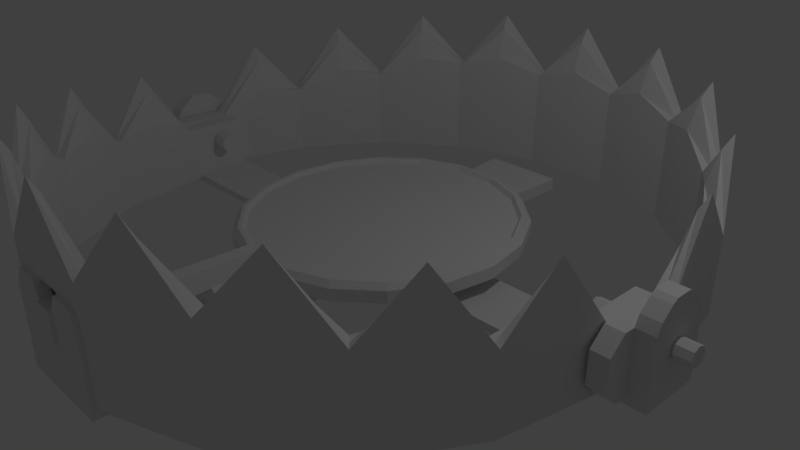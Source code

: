 # Source: Trap_blend.blend  (saved by Blender 2.77.0; exported with 4.5.12 LTS)
import bpy
from mathutils import Matrix  # noqa: F401  (used for matrix-valued properties, if any)

bpy.ops.wm.read_factory_settings(use_empty=True)
scene = bpy.context.scene
scene.name = 'Scene'

# ---- collections
col_collection_1 = bpy.data.collections.new('Collection 1'); scene.collection.children.link(col_collection_1)

# ---- materials (node trees are filled in below, after node groups)
mat_0 = bpy.data.materials.new('________0')
mat_0.alpha_threshold = 0.0
mat_0.use_transparent_shadow = False
mat_0.roughness = 0.5

# ---- material node trees

# ---- world
world_world = bpy.data.worlds.new('World'); scene.world = world_world
world_world.color = (0.05088, 0.05088, 0.05088)
world_world.use_sun_shadow = False
world_world.sun_shadow_jitter_overblur = 0.0
world_world.cycles.sampling_method = 'MANUAL'

# ---- cameras
cam_camera = bpy.data.cameras.new('Camera')
cam_camera.clip_end = 100.0
cam_camera.lens = 35.0
cam_camera.sensor_width = 32.0
cam_camera.sensor_height = 18.0
cam_camera.ortho_scale = 7.314
cam_camera.dof.focus_distance = 0.0
cam_camera.dof.aperture_fstop = 128.0

# ---- lights
light_lamp = bpy.data.lights.new('Lamp', 'POINT')
light_lamp.transmission_factor = 0.0
light_lamp.cutoff_distance = 30.0
light_lamp.energy = 100.0
light_lamp.shadow_buffer_clip_start = 1.001
light_lamp.shadow_soft_size = 0.1
light_lamp.shadow_maximum_resolution = 0.006
light_lamp.use_absolute_resolution = True

# ---- meshes
me_trap_half = bpy.data.meshes.new('Trap Half')
me_trap_half.from_pydata([(3.884, 0.8773, -0.3218), (3.767, 1.579, -1.011), (3.655, 1.155, -0.9764), (3.769, 0.8773, -0.3218), (3.65, 1.031, -1.657), (3.542, 1.032, -1.617), (3.879, 1.779, -1.038), (3.759, 1.029, -1.696), (4.0, 0.8773, -0.3218), (4.0, 0.09467, -0.2945), (3.759, 0.04693, -1.662), (3.313, 1.736, -2.266), (3.214, 1.312, -2.194), (2.976, 1.19, -2.831), (2.887, 1.193, -2.757), (3.411, 1.934, -2.329), (3.064, 1.187, -2.905), (3.542, 0.04969, -1.583), (3.769, 0.09467, -0.2945), (2.459, 1.9, -3.29), (2.386, 1.478, -3.188), (1.942, 1.36, -3.705), (1.884, 1.363, -3.605), (2.532, 2.097, -3.384), (2.0, 1.356, -3.805), (3.064, 0.004943, -2.864), (1.308, 1.977, -3.957), (1.269, 1.555, -3.835), (0.6745, 1.343, -4.166), (0.6545, 1.347, -4.052), (1.347, 2.173, -4.071), (0.6946, 1.339, -4.28), (2.887, 0.01013, -2.716), (0.0, 1.969, -4.188), (0.0, 1.547, -4.059), (-0.6745, 1.343, -4.166), (-0.6545, 1.347, -4.052), (0.0, 2.165, -4.308), (-0.6946, 1.339, -4.28), (2.0, -0.02622, -3.756), (-1.308, 1.977, -3.957), (-1.269, 1.555, -3.835), (-1.942, 1.36, -3.705), (-1.884, 1.363, -3.605), (-1.347, 2.173, -4.071), (-2.0, 1.356, -3.805), (1.884, -0.01924, -3.557), (-2.459, 1.9, -3.29), (-2.386, 1.478, -3.188), (-2.976, 1.19, -2.831), (-2.887, 1.193, -2.757), (-2.532, 2.097, -3.384), (-3.064, 1.187, -2.905), (0.6946, -0.0428, -4.231), (-3.313, 1.736, -2.266), (-3.214, 1.312, -2.194), (-3.65, 1.031, -1.657), (-3.542, 1.032, -1.617), (-3.411, 1.934, -2.329), (-3.759, 1.029, -1.696), (0.6545, -0.03486, -4.004), (-3.767, 1.579, -1.011), (-3.655, 1.155, -0.9764), (-3.884, 0.8773, -0.3218), (-3.769, 0.8773, -0.3218), (-3.879, 1.779, -1.038), (-4.0, 0.8773, -0.3218), (-0.6946, -0.0428, -4.231), (-0.6545, -0.03486, -4.004), (-2.0, -0.02622, -3.756), (-1.884, -0.01924, -3.557), (-3.064, 0.004943, -2.864), (-2.887, 0.01013, -2.716), (-3.759, 0.04693, -1.662), (-3.542, 0.04969, -1.583), (-4.0, 0.09467, -0.2945), (-3.769, 0.09467, -0.2945), (-4.0, 0.7166, 0.6844), (-4.0, 0.3252, 0.6981), (-3.769, 0.3252, 0.6981), (-3.769, 0.7166, 0.6844), (4.0, 0.3252, 0.6981), (4.0, 0.7166, 0.6844), (3.769, 0.7166, 0.6844), (3.769, 0.3252, 0.6981), (-4.0, 0.9053, 0.4777), (-3.769, 0.9053, 0.4777), (-4.0, 0.1226, 0.505), (-3.769, 0.1226, 0.505), (4.0, 0.1226, 0.505), (3.769, 0.1226, 0.505), (4.0, 0.9053, 0.4777), (3.769, 0.9053, 0.4777)], [], [(0, 1, 2, 3), (1, 4, 5, 2), (6, 7, 4, 1), (8, 6, 1, 0), (9, 6, 8), (10, 7, 6), (9, 10, 6), (4, 11, 12, 5), (11, 13, 14, 12), (15, 16, 13, 11), (7, 15, 11, 4), (17, 2, 5), (18, 3, 2), (17, 18, 2), (13, 19, 20, 14), (19, 21, 22, 20), (23, 24, 21, 19), (16, 23, 19, 13), (10, 15, 7), (25, 16, 15), (10, 25, 15), (21, 26, 27, 22), (26, 28, 29, 27), (30, 31, 28, 26), (24, 30, 26, 21), (32, 12, 14), (17, 5, 12), (32, 17, 12), (28, 33, 34, 29), (33, 35, 36, 34), (37, 38, 35, 33), (31, 37, 33, 28), (25, 23, 16), (39, 24, 23), (25, 39, 23), (35, 40, 41, 36), (40, 42, 43, 41), (44, 45, 42, 40), (38, 44, 40, 35), (46, 20, 22), (32, 14, 20), (46, 32, 20), (42, 47, 48, 43), (47, 49, 50, 48), (51, 52, 49, 47), (45, 51, 47, 42), (39, 30, 24), (53, 31, 30), (39, 53, 30), (49, 54, 55, 50), (54, 56, 57, 55), (58, 59, 56, 54), (52, 58, 54, 49), (60, 27, 29), (46, 22, 27), (60, 46, 27), (56, 61, 62, 57), (61, 63, 64, 62), (65, 66, 63, 61), (59, 65, 61, 56), (53, 37, 31), (67, 38, 37), (53, 67, 37), (18, 17, 10, 9), (68, 34, 36), (60, 29, 34), (68, 60, 34), (25, 10, 17, 32), (67, 44, 38), (69, 45, 44), (67, 69, 44), (39, 25, 32, 46), (70, 41, 43), (68, 36, 41), (70, 68, 41), (53, 39, 46, 60), (69, 51, 45), (71, 52, 51), (69, 71, 51), (60, 68, 67, 53), (72, 48, 50), (70, 43, 48), (72, 70, 48), (69, 67, 68, 70), (71, 58, 52), (73, 59, 58), (71, 73, 58), (71, 69, 70, 72), (74, 55, 57), (72, 50, 55), (74, 72, 55), (73, 71, 72, 74), (73, 65, 59), (75, 66, 65), (73, 75, 65), (75, 73, 74, 76), (76, 62, 64), (74, 57, 62), (76, 74, 62), (77, 78, 79, 80), (81, 82, 83, 84), (85, 63, 66), (86, 64, 63), (85, 86, 63), (75, 87, 85, 66), (76, 88, 87, 75), (64, 86, 88, 76), (9, 89, 90, 18), (8, 91, 89, 9), (92, 0, 3), (91, 8, 0), (92, 91, 0), (18, 90, 92, 3), (89, 81, 84, 90), (91, 82, 81, 89), (92, 83, 82, 91), (90, 84, 83, 92), (85, 77, 80, 86), (87, 78, 77, 85), (88, 79, 78, 87), (86, 80, 79, 88)])
_uv = me_trap_half.uv_layers.new(name='UVMap')
_uv.uv.foreach_set('vector', [1.408, 0.4992, 1.296, 0.3482, 1.302, 0.4396, 1.408, 0.4992, 1.296, 0.3482, 1.191, 0.4662, 1.197, 0.4659, 1.302, 0.4396, 1.292, 0.3053, 1.184, 0.4665, 1.191, 0.4662, 1.296, 0.3482, 1.408, 0.4992, 1.292, 0.3053, 1.296, 0.3482, 1.408, 0.4992, -0.3401, 0.6957, -0.2247, 0.5128, -0.3359, 0.6107, -0.1279, 0.7009, -0.1225, 0.5942, -0.2247, 0.5128, -0.3401, 0.6957, -0.1279, 0.7009, -0.2247, 0.5128, 1.199, 0.4612, 1.1, 0.3096, 1.112, 0.4006, 1.206, 0.4609, 1.1, 0.3096, 1.008, 0.427, 1.02, 0.4264, 1.112, 0.4006, 1.089, 0.267, 0.9956, 0.4275, 1.008, 0.427, 1.1, 0.3096, 1.193, 0.4615, 1.089, 0.267, 1.1, 0.3096, 1.199, 0.4612, 1.122, 0.03263, 1.213, 0.1785, 1.117, 0.1623, 1.315, 0.03857, 1.311, 0.1419, 1.213, 0.1785, 1.122, 0.03263, 1.315, 0.03857, 1.213, 0.1785, 1.014, 0.4421, 0.9295, 0.2894, 0.9175, 0.3802, 0.9993, 0.4416, 0.9175, 0.3806, 0.8897, 0.2933, 0.8565, 0.3506, 0.8344, 0.4065, 0.928, 0.2889, 0.9436, 0.248, 0.8897, 0.2933, 0.9175, 0.3806, 1.028, 0.4427, 0.9414, 0.247, 0.9295, 0.2894, 1.014, 0.4421, -0.1279, 0.7009, -0.02419, 0.4959, -0.1225, 0.5942, 0.05879, 0.7055, 0.0652, 0.577, -0.02419, 0.4959, -0.1279, 0.7009, 0.05879, 0.7055, -0.02419, 0.4959, 0.8452, 0.4056, 0.7419, 0.2729, 0.7355, 0.3636, 0.8358, 0.4049, 0.7406, 0.2725, 0.6345, 0.4062, 0.635, 0.4064, 0.7362, 0.3663, 0.7479, 0.2301, 0.6339, 0.4047, 0.6345, 0.4062, 0.7406, 0.2725, 0.8546, 0.4064, 0.7482, 0.2307, 0.7419, 0.2729, 0.8452, 0.4056, 0.9522, 0.02741, 1.03, 0.1993, 0.946, 0.1835, 1.122, 0.03263, 1.117, 0.1623, 1.03, 0.1993, 0.9522, 0.02741, 1.122, 0.03263, 1.03, 0.1993, 0.6386, 0.4091, 0.5286, 0.2746, 0.5286, 0.3652, 0.6353, 0.4082, 0.5286, 0.2746, 0.4186, 0.4091, 0.4219, 0.4082, 0.5286, 0.3652, 0.5286, 0.2324, 0.4154, 0.41, 0.4186, 0.4091, 0.5286, 0.2746, 0.6418, 0.41, 0.5286, 0.2324, 0.5286, 0.2746, 0.6386, 0.4091, 0.06859, 0.7012, 0.1512, 0.4739, 0.06859, 0.5727, 0.2338, 0.7046, 0.2338, 0.5544, 0.1512, 0.4739, 0.06859, 0.7012, 0.2338, 0.7046, 0.1512, 0.4739, 0.4186, 0.4091, 0.3153, 0.2729, 0.3217, 0.3636, 0.4219, 0.4082, 0.3153, 0.2729, 0.212, 0.4056, 0.2214, 0.4049, 0.3217, 0.3636, 0.309, 0.2307, 0.2026, 0.4064, 0.212, 0.4056, 0.3153, 0.2729, 0.4154, 0.41, 0.309, 0.2307, 0.3153, 0.2729, 0.4186, 0.4091, 0.7847, 0.0173, 0.8598, 0.2149, 0.7847, 0.1998, 0.935, 0.02117, 0.935, 0.1773, 0.8598, 0.2149, 0.7847, 0.0173, 0.935, 0.02117, 0.8598, 0.2149, 0.212, 0.4056, 0.1278, 0.2894, 0.1397, 0.3802, 0.2214, 0.4049, 0.1278, 0.2894, 0.04352, 0.4421, 0.05794, 0.4416, 0.1397, 0.3802, 0.1158, 0.247, 0.0291, 0.4427, 0.04352, 0.4421, 0.1278, 0.2894, 0.2026, 0.4064, 0.1158, 0.247, 0.1278, 0.2894, 0.212, 0.4056, 0.2338, 0.7046, 0.3351, 0.4656, 0.2338, 0.5544, 0.4364, 0.7064, 0.4364, 0.5562, 0.3351, 0.4656, 0.2338, 0.7046, 0.4364, 0.7064, 0.3351, 0.4656, 0.07132, 0.4484, -0.02086, 0.331, -0.03254, 0.4221, 0.05923, 0.4478, -0.02087, 0.3249, -0.1322, 0.4837, -0.1249, 0.4823, -0.03151, 0.4217, -0.01023, 0.2894, -0.1321, 0.4832, -0.1322, 0.4837, -0.02087, 0.3249, 0.08342, 0.449, -0.01045, 0.2884, -0.02086, 0.331, 0.07132, 0.4484, 0.6003, 0.01524, 0.6925, 0.2251, 0.6003, 0.1977, 0.7847, 0.0173, 0.7847, 0.1998, 0.6925, 0.2251, 0.6003, 0.01524, 0.7847, 0.0173, 0.6925, 0.2251, -0.1185, 0.4868, -0.2237, 0.3688, -0.2294, 0.4602, -0.1249, 0.4865, -0.2225, 0.3678, -0.3367, 0.5161, -0.3346, 0.5183, -0.2293, 0.4646, -0.2191, 0.3263, -0.3372, 0.5161, -0.3367, 0.5161, -0.2225, 0.3678, -0.1121, 0.4871, -0.2194, 0.326, -0.2237, 0.3688, -0.1185, 0.4868, 0.4364, 0.7064, 0.5442, 0.4665, 0.4364, 0.5562, 0.6521, 0.7064, 0.6521, 0.5562, 0.5442, 0.4665, 0.4364, 0.7064, 0.6521, 0.7064, 0.5442, 0.4665, 1.154, 0.5627, 1.114, 0.3835, 1.152, 0.3725, 1.194, 0.5627, 0.4042, 0.01524, 0.5023, 0.2241, 0.4042, 0.1977, 0.6003, 0.01524, 0.6003, 0.1977, 0.5023, 0.2241, 0.4042, 0.01524, 0.6003, 0.01524, 0.5023, 0.2241, 1.03, 0.2053, 1.152, 0.3725, 1.114, 0.3835, 0.9985, 0.2259, 0.6521, 0.7064, 0.7534, 0.4656, 0.6521, 0.5562, 0.8547, 0.7046, 0.8547, 0.5544, 0.7534, 0.4656, 0.6521, 0.7064, 0.8547, 0.7046, 0.7534, 0.4656, 0.8424, 0.08112, 1.03, 0.2053, 0.9985, 0.2259, 0.8221, 0.1089, 0.2198, 0.0173, 0.312, 0.2251, 0.2198, 0.1998, 0.4042, 0.01524, 0.4042, 0.1977, 0.312, 0.2251, 0.2198, 0.0173, 0.4042, 0.01524, 0.312, 0.2251, 0.6127, 0.01507, 0.8424, 0.08112, 0.8221, 0.1089, 0.6057, 0.04669, 0.8547, 0.7046, 0.9373, 0.4739, 0.8547, 0.5544, 1.02, 0.7012, 1.02, 0.5727, 0.9373, 0.4739, 0.8547, 0.7046, 1.02, 0.7012, 0.9373, 0.4739, 0.6057, 0.04669, 0.3754, 0.04669, 0.3683, 0.01507, 0.6127, 0.01507, 0.06956, 0.02117, 0.1447, 0.2149, 0.06956, 0.1773, 0.2198, 0.0173, 0.2198, 0.1998, 0.1447, 0.2149, 0.06956, 0.02117, 0.2198, 0.0173, 0.1447, 0.2149, 0.1387, 0.08112, 0.3683, 0.01507, 0.3754, 0.04669, 0.159, 0.1089, 1.016, 0.7104, 1.099, 0.5008, 1.009, 0.5819, 1.202, 0.7058, 1.197, 0.599, 1.099, 0.5008, 1.016, 0.7104, 1.202, 0.7058, 1.099, 0.5008, -0.04857, 0.2053, 0.1387, 0.08112, 0.159, 0.1089, -0.01744, 0.2259, -0.1052, 0.02254, -0.01364, 0.1892, -0.1001, 0.1523, 0.06455, 0.01732, 0.07074, 0.1734, -0.01364, 0.1892, -0.1052, 0.02254, 0.06455, 0.01732, -0.01364, 0.1892, -0.1708, 0.3725, -0.04857, 0.2053, -0.01744, 0.2259, -0.1326, 0.3835, 1.202, 0.7058, 1.299, 0.5176, 1.197, 0.599, 1.415, 0.7006, 1.41, 0.6156, 1.299, 0.5176, 1.202, 0.7058, 1.415, 0.7006, 1.299, 0.5176, -0.2132, 0.5627, -0.1708, 0.3725, -0.1326, 0.3835, -0.1726, 0.5627, -0.2968, 0.02592, -0.1946, 0.1658, -0.2927, 0.1292, -0.1037, 0.01998, -0.09859, 0.1497, -0.1946, 0.1658, -0.2968, 0.02592, -0.1037, 0.01998, -0.1946, 0.1658, 0.95, 0.9787, 0.95, 0.9693, 1.072, 0.9693, 1.072, 0.9787, 1.077, 0.9935, 1.077, 1.002, 0.9432, 1.002, 0.9432, 0.9935, 0.3989, 0.8594, 0.5162, 1.002, 0.3989, 1.002, 0.6334, 0.8594, 0.6334, 1.002, 0.5162, 1.002, 0.3989, 0.8594, 0.6334, 0.8594, 0.5162, 1.002, 1.415, 0.7006, 1.539, 0.6976, 1.535, 0.6125, 1.41, 0.6156, -0.1726, 0.5627, -0.1726, 0.6739, -0.2132, 0.6739, -0.2132, 0.5627, -0.2927, 0.1292, -0.4125, 0.1329, -0.4166, 0.0296, -0.2968, 0.02592, 1.194, 0.5627, 1.194, 0.6739, 1.154, 0.6739, 1.154, 0.5627, -0.3359, 0.6107, -0.46, 0.6077, -0.4642, 0.6927, -0.3401, 0.6957, 0.3859, 0.8635, 0.5139, 0.9984, 0.3859, 0.9984, 0.642, 0.8635, 0.642, 0.9984, 0.5139, 0.9984, 0.3859, 0.8635, 0.642, 0.8635, 0.5139, 0.9984, 1.315, 0.03857, 1.435, 0.04226, 1.431, 0.1456, 1.311, 0.1419, 1.194, 0.6739, 1.194, 0.7008, 1.154, 0.7008, 1.154, 0.6739, -0.46, 0.6077, -0.492, 0.6282, -0.4942, 0.6707, -0.4642, 0.6927, 0.3859, 0.8635, 0.3859, 0.8287, 0.642, 0.8287, 0.642, 0.8635, 1.435, 0.04226, 1.464, 0.06901, 1.462, 0.1207, 1.431, 0.1456, 0.3989, 0.8594, 0.3989, 0.8225, 0.6334, 0.8225, 0.6334, 0.8594, 1.539, 0.6976, 1.569, 0.6756, 1.567, 0.633, 1.535, 0.6125, -0.1726, 0.6739, -0.1726, 0.7008, -0.2132, 0.7008, -0.2132, 0.6739, -0.4125, 0.1329, -0.4435, 0.108, -0.4456, 0.05635, -0.4166, 0.0296])
me_trap_half.materials.append(mat_0)
me_trap_half.use_remesh_preserve_volume = False
me_trap_half.use_remesh_preserve_attributes = False
me_trap_half.use_mirror_vertex_groups = False
me_trap_half.update()
me_trap_base = bpy.data.meshes.new('Trap Base')
me_trap_base.from_pydata([(0.5072, 0.1897, 2.674), (0.6054, 0.1711, 3.525), (0.6294, 0.1665, 3.733), (0.6294, -0.002032, 3.73), (0.5072, 0.02123, 2.671), (-0.5185, 0.02123, 2.671), (-0.6407, -0.002032, 3.73), (-0.6407, 0.1665, 3.733), (-0.6167, 0.1711, 3.525), (-0.5185, 0.1897, 2.674), (4.234, 0.02657, 0.3339), (4.234, 0.1284, 0.3339), (3.996, 0.1284, 0.3339), (-4.029, 0.1284, 0.3339), (-4.246, 0.1284, 0.3339), (-4.246, 0.02657, 0.3339), (-4.246, 0.02657, -0.4661), (-4.246, 0.1284, -0.4661), (-4.029, 0.1284, -0.4661), (3.996, 0.1284, -0.4661), (4.234, 0.1284, -0.4661), (4.234, 0.02657, -0.4661), (4.462, 0.6971, -0.1537), (4.462, 0.7334, -0.0661), (4.462, 0.6095, -0.0661), (4.262, 0.6802, -0.1368), (3.502, 0.6802, -0.1368), (3.502, 0.7095, -0.0661), (4.262, 0.7095, -0.0661), (3.302, 0.7156, -0.1722), (3.302, 0.6095, -0.0661), (3.302, 0.7595, -0.0661), (4.462, 0.6095, -0.19), (4.262, 0.6095, -0.1661), (3.502, 0.6095, -0.1661), (3.302, 0.6095, -0.2161), (4.462, 0.5219, -0.1537), (4.262, 0.5388, -0.1368), (3.502, 0.5388, -0.1368), (3.302, 0.5035, -0.1722), (4.462, 0.4856, -0.0661), (4.262, 0.5095, -0.0661), (3.502, 0.5095, -0.0661), (3.302, 0.4595, -0.0661), (4.462, 0.5219, 0.02151), (4.262, 0.5388, 0.00461), (3.502, 0.5388, 0.00461), (3.302, 0.5035, 0.03997), (4.462, 0.6095, 0.0578), (4.262, 0.6095, 0.0339), (3.502, 0.6095, 0.0339), (3.302, 0.6095, 0.0839), (4.462, 0.6971, 0.02151), (4.262, 0.6802, 0.00461), (3.502, 0.6802, 0.00461), (3.302, 0.7156, 0.03997), (4.262, 0.7095, -0.0661), (4.262, 0.7334, -0.0661), (4.262, 0.6971, -0.1537), (4.262, 0.6802, -0.1368), (4.262, 0.6095, -0.19), (4.262, 0.6095, -0.1661), (4.262, 0.5219, -0.1537), (4.262, 0.5388, -0.1368), (4.262, 0.4856, -0.0661), (4.262, 0.5095, -0.0661), (4.262, 0.5219, 0.02151), (4.262, 0.5388, 0.00461), (4.262, 0.6095, 0.0578), (4.262, 0.6095, 0.0339), (4.262, 0.6971, 0.02151), (4.262, 0.6802, 0.00461), (3.502, 0.6802, -0.1368), (3.502, 0.7156, -0.1722), (3.502, 0.7595, -0.0661), (3.502, 0.7095, -0.0661), (3.502, 0.6095, -0.1661), (3.502, 0.6095, -0.2161), (3.502, 0.5388, -0.1368), (3.502, 0.5035, -0.1722), (3.502, 0.5095, -0.0661), (3.502, 0.4595, -0.0661), (3.502, 0.5388, 0.00461), (3.502, 0.5035, 0.03997), (3.502, 0.6095, 0.0339), (3.502, 0.6095, 0.0839), (3.502, 0.6802, 0.00461), (3.502, 0.7156, 0.03997), (-3.302, 0.6971, -0.1537), (-3.302, 0.7334, -0.0661), (-3.302, 0.6095, -0.0661), (-3.502, 0.6802, -0.1368), (-4.262, 0.6802, -0.1368), (-4.262, 0.7095, -0.0661), (-3.502, 0.7095, -0.0661), (-4.462, 0.7156, -0.1722), (-4.462, 0.6095, -0.0661), (-4.462, 0.7595, -0.0661), (-3.302, 0.6095, -0.19), (-3.502, 0.6095, -0.1661), (-4.262, 0.6095, -0.1661), (-4.462, 0.6095, -0.2161), (-3.302, 0.5219, -0.1537), (-3.502, 0.5388, -0.1368), (-4.262, 0.5388, -0.1368), (-4.462, 0.5035, -0.1722), (-3.302, 0.4856, -0.0661), (-3.502, 0.5095, -0.0661), (-4.262, 0.5095, -0.0661), (-4.462, 0.4595, -0.0661), (-3.302, 0.5219, 0.02151), (-3.502, 0.5388, 0.00461), (-4.262, 0.5388, 0.00461), (-4.462, 0.5035, 0.03997), (-3.302, 0.6095, 0.0578), (-3.502, 0.6095, 0.0339), (-4.262, 0.6095, 0.0339), (-4.462, 0.6095, 0.0839), (-3.302, 0.6971, 0.02151), (-3.502, 0.6802, 0.00461), (-4.262, 0.6802, 0.00461), (-4.462, 0.7156, 0.03997), (-3.502, 0.7095, -0.0661), (-3.502, 0.7334, -0.0661), (-3.502, 0.6971, -0.1537), (-3.502, 0.6802, -0.1368), (-3.502, 0.6095, -0.19), (-3.502, 0.6095, -0.1661), (-3.502, 0.5219, -0.1537), (-3.502, 0.5388, -0.1368), (-3.502, 0.4856, -0.0661), (-3.502, 0.5095, -0.0661), (-3.502, 0.5219, 0.02151), (-3.502, 0.5388, 0.00461), (-3.502, 0.6095, 0.0578), (-3.502, 0.6095, 0.0339), (-3.502, 0.6971, 0.02151), (-3.502, 0.6802, 0.00461), (-4.262, 0.6802, -0.1368), (-4.262, 0.7156, -0.1722), (-4.262, 0.7595, -0.0661), (-4.262, 0.7095, -0.0661), (-4.262, 0.6095, -0.1661), (-4.262, 0.6095, -0.2161), (-4.262, 0.5388, -0.1368), (-4.262, 0.5035, -0.1722), (-4.262, 0.5095, -0.0661), (-4.262, 0.4595, -0.0661), (-4.262, 0.5388, 0.00461), (-4.262, 0.5035, 0.03997), (-4.262, 0.6095, 0.0339), (-4.262, 0.6095, 0.0839), (-4.262, 0.6802, 0.00461), (-4.262, 0.7156, 0.03997), (1.745, 0.3297, -0.8193), (1.858, 0.3297, -0.1683), (-0.005641, 0.3297, -0.1683), (1.745, 0.3297, -0.8193), (1.745, 0.4894, -0.8193), (1.858, 0.4894, -0.1683), (1.858, 0.3297, -0.1683), (1.596, 0.5047, -0.7638), (-0.005641, 0.5047, -0.1683), (1.699, 0.5047, -0.1683), (1.422, 0.3297, -1.392), (1.422, 0.3297, -1.392), (1.422, 0.4894, -1.392), (1.3, 0.5047, -1.287), (0.9261, 0.3297, -1.817), (0.9261, 0.3297, -1.817), (0.9261, 0.4894, -1.817), (0.8466, 0.5047, -1.676), (0.3179, 0.3297, -2.043), (0.3179, 0.3297, -2.043), (0.3179, 0.4894, -2.043), (0.2903, 0.5047, -1.883), (-0.3292, 0.3297, -2.043), (-0.3292, 0.3297, -2.043), (-0.3292, 0.4894, -2.043), (-0.3016, 0.5047, -1.883), (-0.9373, 0.3297, -1.817), (-0.9373, 0.3297, -1.817), (-0.9373, 0.4894, -1.817), (-0.8579, 0.5047, -1.676), (-1.433, 0.3297, -1.392), (-1.433, 0.3297, -1.392), (-1.433, 0.4894, -1.392), (-1.311, 0.5047, -1.287), (-1.757, 0.3297, -0.8193), (-1.757, 0.3297, -0.8193), (-1.757, 0.4894, -0.8193), (-1.607, 0.5047, -0.7638), (-1.869, 0.3297, -0.1683), (-1.869, 0.3297, -0.1683), (-1.869, 0.4894, -0.1683), (-1.71, 0.5047, -0.1683), (-1.757, 0.3297, 0.4826), (-1.757, 0.3297, 0.4826), (-1.757, 0.4894, 0.4826), (-1.607, 0.5047, 0.4271), (-1.433, 0.3297, 1.055), (-1.433, 0.3297, 1.055), (-1.433, 0.4894, 1.055), (-1.311, 0.5047, 0.9508), (-0.9373, 0.3297, 1.48), (-0.9373, 0.3297, 1.48), (-0.9373, 0.4894, 1.48), (-0.8579, 0.5047, 1.339), (-0.3292, 0.3297, 1.706), (-0.3292, 0.3297, 1.706), (-0.3292, 0.4894, 1.706), (-0.3016, 0.5047, 1.546), (0.3179, 0.3297, 1.706), (0.1561, 0.3297, 2.422), (0.1561, 0.4894, 2.422), (-0.1674, 0.4894, 2.422), (-0.1674, 0.3297, 2.422), (0.2903, 0.5047, 1.546), (0.9261, 0.3297, 1.48), (0.9261, 0.3297, 1.48), (0.9261, 0.4894, 1.48), (0.3179, 0.4894, 1.706), (0.3179, 0.3297, 1.706), (0.8466, 0.5047, 1.339), (1.422, 0.3297, 1.055), (1.422, 0.3297, 1.055), (1.422, 0.4894, 1.055), (1.3, 0.5047, 0.9508), (1.745, 0.3297, 0.4826), (1.745, 0.3297, 0.4826), (1.745, 0.4894, 0.4826), (1.596, 0.5047, 0.4271), (0.1561, 0.3297, 1.706), (-0.1674, 0.3297, 1.706), (0.1561, 0.4894, 1.706), (-0.09982, 0.7596, 1.778), (-0.09982, 0.7796, 2.415), (0.08854, 0.7796, 2.415), (0.08854, 0.7596, 1.778), (-0.1674, 0.4894, 1.706), (-0.09982, 0.5284, 1.685), (0.08854, 0.5284, 1.685), (-0.09982, 0.5284, 2.422), (0.08854, 0.5284, 2.422), (-0.1382, 1.001, 3.762), (-0.1382, 1.015, 4.165), (0.1269, 1.015, 4.165), (0.1269, 1.001, 3.762), (0.6294, -0.001411, 4.144), (0.6294, 0.167, 4.138), (-0.6407, 0.167, 4.138), (-0.6407, -0.001411, 4.144), (0.4344, 0.09199, -0.5501), (0.4344, 0.2605, -0.5464), (0.4186, 0.2413, 0.327), (0.4186, 0.0728, 0.3233), (-0.561, 0.1453, -2.978), (-0.561, 0.3138, -2.974), (0.5497, 0.3138, -2.974), (0.5497, 0.1453, -2.978), (-0.4298, 0.0728, 0.3233), (-0.4298, 0.2413, 0.327), (-0.4456, 0.2605, -0.5464), (-0.4456, 0.09199, -0.5501), (0.4494, 0.04578, 1.554), (-0.4606, 0.04578, 1.554), (0.4494, 0.2143, 1.557), (-0.4606, 0.2143, 1.557), (-0.1332, 1.017, 3.544), (0.1219, 1.017, 3.544), (0.6294, -0.006021, 4.014), (-0.6407, -0.006021, 4.014), (0.6294, 0.1624, 4.008), (-0.6407, 0.1624, 4.008), (-0.1326, 0.6254, 3.97), (-0.1326, 0.6312, 4.132), (0.1214, 0.6312, 4.132), (0.1214, 0.6266, 4.002), (-0.6407, 0.6266, 4.002), (0.6294, 0.6266, 4.002), (-0.6407, 0.6312, 4.132), (0.6294, 0.6312, 4.132), (-0.5391, 1.206, 4.125), (-0.2343, 1.206, 4.125), (-0.2343, 1.201, 3.995), (-0.5391, 1.201, 3.995), (0.5278, 1.201, 3.995), (0.223, 1.201, 3.995), (0.223, 1.206, 4.125), (0.5278, 1.206, 4.125), (-0.6407, 1.006, 4.132), (-0.6407, 1.002, 4.002), (-0.1326, 1.006, 4.132), (-0.1326, 1.002, 4.002), (0.6294, 1.002, 4.002), (0.6294, 1.006, 4.132), (0.1214, 1.002, 4.002), (0.1214, 1.006, 4.132), (-0.4678, 0.1092, -1.334), (0.4565, 0.1092, -1.334), (-0.4678, 0.2777, -1.33), (0.4565, 0.2777, -1.33), (-0.5105, 0.1277, -2.178), (0.4992, 0.1277, -2.178), (-0.5105, 0.2963, -2.174), (0.4992, 0.2963, -2.174), (-0.3781, 0.2883, 3.528), (0.3668, 0.2883, 3.528), (-0.3927, 0.2837, 3.736), (0.3814, 0.2837, 3.736), (-0.1332, 0.5101, 3.533), (0.1219, 0.5101, 3.533), (-0.1382, 0.5055, 3.741), (0.1269, 0.5055, 3.741), (-0.1382, 0.6293, 3.775), (-0.1382, 0.6436, 4.178), (-0.1332, 0.8072, 3.539), (0.1269, 0.6293, 3.775), (0.1219, 0.8072, 3.539), (0.1269, 0.6436, 4.178), (1.745, 0.4894, -0.8193), (1.679, 0.5641, -0.7947), (1.787, 0.5641, -0.1683), (1.858, 0.4894, -0.1683), (1.422, 0.4894, -1.392), (1.368, 0.5641, -1.346), (0.9261, 0.4894, -1.817), (0.8909, 0.5641, -1.754), (0.3179, 0.4894, -2.043), (0.3057, 0.5641, -1.972), (-0.3292, 0.4894, -2.043), (-0.317, 0.5641, -1.972), (-0.9373, 0.4894, -1.817), (-0.9022, 0.5641, -1.754), (-1.433, 0.4894, -1.392), (-1.379, 0.5641, -1.346), (-1.757, 0.4894, -0.8193), (-1.691, 0.5641, -0.7947), (-1.869, 0.4894, -0.1683), (-1.799, 0.5641, -0.1683), (-1.757, 0.4894, 0.4826), (-1.691, 0.5641, 0.4581), (-1.433, 0.4894, 1.055), (-1.379, 0.5641, 1.009), (-0.9373, 0.4894, 1.48), (-0.9022, 0.5641, 1.418), (-0.3292, 0.4894, 1.706), (-0.317, 0.5641, 1.635), (0.3179, 0.4894, 1.706), (0.3057, 0.5641, 1.635), (0.9261, 0.4894, 1.48), (0.8909, 0.5641, 1.418), (1.422, 0.4894, 1.055), (1.368, 0.5641, 1.009), (1.745, 0.4894, 0.4826), (1.679, 0.5641, 0.4581), (1.632, 0.5641, -0.7772), (1.737, 0.5641, -0.1683), (1.329, 0.5641, -1.313), (0.8658, 0.5641, -1.71), (0.297, 0.5641, -1.921), (-0.3083, 0.5641, -1.921), (-0.8771, 0.5641, -1.71), (-1.341, 0.5641, -1.313), (-1.643, 0.5641, -0.7772), (-1.748, 0.5641, -0.1683), (-1.643, 0.5641, 0.4405), (-1.341, 0.5641, 0.9759), (-0.8771, 0.5641, 1.373), (-0.3083, 0.5641, 1.585), (0.297, 0.5641, 1.585), (0.8658, 0.5641, 1.373), (1.329, 0.5641, 0.9759), (1.632, 0.5641, 0.4405), (3.996, 1.196, 0.0446), (4.234, 1.196, 0.0446), (4.234, 1.196, -0.1768), (3.996, 1.196, -0.1768), (-4.029, 1.196, -0.1768), (-4.246, 1.196, -0.1768), (-4.246, 1.196, 0.0446), (-4.029, 1.196, 0.0446), (3.996, 0.8987, 0.3339), (3.996, 0.8987, -0.4661), (4.234, 0.8987, 0.3339), (4.234, 0.8987, -0.4661), (-4.029, 0.8987, -0.4661), (-4.029, 0.8987, 0.3339), (-4.246, 0.8987, -0.4661), (-4.246, 0.8987, 0.3339), (3.996, 1.023, 0.2653), (3.996, 1.023, -0.3975), (4.234, 1.023, 0.2653), (4.234, 1.023, -0.3975), (-4.029, 1.023, -0.3975), (-4.029, 1.023, 0.2653), (-4.246, 1.023, -0.3975), (-4.246, 1.023, 0.2653), (3.996, 1.155, 0.1156), (3.996, 1.155, -0.2478), (4.234, 1.155, 0.1156), (4.234, 1.155, -0.2478), (-4.029, 1.155, -0.2478), (-4.029, 1.155, 0.1156), (-4.246, 1.155, -0.2478), (-4.246, 1.155, 0.1156)], [], [(0, 1, 2, 3, 4), (5, 6, 7, 8, 9), (10, 11, 12, 13, 14, 15), (16, 17, 18, 19, 20, 21), (22, 23, 24), (25, 26, 27, 28), (29, 30, 31), (32, 22, 24), (33, 34, 26, 25), (35, 30, 29), (36, 32, 24), (37, 38, 34, 33), (39, 30, 35), (40, 36, 24), (41, 42, 38, 37), (43, 30, 39), (44, 40, 24), (45, 46, 42, 41), (47, 30, 43), (48, 44, 24), (49, 50, 46, 45), (51, 30, 47), (52, 48, 24), (53, 54, 50, 49), (55, 30, 51), (23, 52, 24), (28, 27, 54, 53), (31, 30, 55), (56, 57, 58, 59), (59, 58, 60, 61), (61, 60, 62, 63), (63, 62, 64, 65), (65, 64, 66, 67), (67, 66, 68, 69), (69, 68, 70, 71), (71, 70, 57, 56), (57, 23, 22, 58), (58, 22, 32, 60), (60, 32, 36, 62), (62, 36, 40, 64), (64, 40, 44, 66), (66, 44, 48, 68), (68, 48, 52, 70), (70, 52, 23, 57), (72, 73, 74, 75), (76, 77, 73, 72), (78, 79, 77, 76), (80, 81, 79, 78), (82, 83, 81, 80), (84, 85, 83, 82), (86, 87, 85, 84), (75, 74, 87, 86), (73, 29, 31, 74), (77, 35, 29, 73), (79, 39, 35, 77), (81, 43, 39, 79), (83, 47, 43, 81), (85, 51, 47, 83), (87, 55, 51, 85), (74, 31, 55, 87), (88, 89, 90), (91, 92, 93, 94), (95, 96, 97), (98, 88, 90), (99, 100, 92, 91), (101, 96, 95), (102, 98, 90), (103, 104, 100, 99), (105, 96, 101), (106, 102, 90), (107, 108, 104, 103), (109, 96, 105), (110, 106, 90), (111, 112, 108, 107), (113, 96, 109), (114, 110, 90), (115, 116, 112, 111), (117, 96, 113), (118, 114, 90), (119, 120, 116, 115), (121, 96, 117), (89, 118, 90), (94, 93, 120, 119), (97, 96, 121), (122, 123, 124, 125), (125, 124, 126, 127), (127, 126, 128, 129), (129, 128, 130, 131), (131, 130, 132, 133), (133, 132, 134, 135), (135, 134, 136, 137), (137, 136, 123, 122), (123, 89, 88, 124), (124, 88, 98, 126), (126, 98, 102, 128), (128, 102, 106, 130), (130, 106, 110, 132), (132, 110, 114, 134), (134, 114, 118, 136), (136, 118, 89, 123), (138, 139, 140, 141), (142, 143, 139, 138), (144, 145, 143, 142), (146, 147, 145, 144), (148, 149, 147, 146), (150, 151, 149, 148), (152, 153, 151, 150), (141, 140, 153, 152), (139, 95, 97, 140), (143, 101, 95, 139), (145, 105, 101, 143), (147, 109, 105, 145), (149, 113, 109, 147), (151, 117, 113, 149), (153, 121, 117, 151), (140, 97, 121, 153), (154, 155, 156), (157, 158, 159, 160), (161, 162, 163), (164, 154, 156), (165, 166, 158, 157), (167, 162, 161), (168, 164, 156), (169, 170, 166, 165), (171, 162, 167), (172, 168, 156), (173, 174, 170, 169), (175, 162, 171), (176, 172, 156), (177, 178, 174, 173), (179, 162, 175), (180, 176, 156), (181, 182, 178, 177), (183, 162, 179), (184, 180, 156), (185, 186, 182, 181), (187, 162, 183), (188, 184, 156), (189, 190, 186, 185), (191, 162, 187), (192, 188, 156), (193, 194, 190, 189), (195, 162, 191), (196, 192, 156), (197, 198, 194, 193), (199, 162, 195), (200, 196, 156), (201, 202, 198, 197), (203, 162, 199), (204, 200, 156), (205, 206, 202, 201), (207, 162, 203), (208, 204, 156), (209, 210, 206, 205), (211, 162, 207), (212, 208, 156), (213, 214, 215, 216), (217, 162, 211), (218, 212, 156), (219, 220, 221, 222), (223, 162, 217), (224, 218, 156), (225, 226, 220, 219), (227, 162, 223), (228, 224, 156), (229, 230, 226, 225), (231, 162, 227), (155, 228, 156), (160, 159, 230, 229), (163, 162, 231), (232, 213, 216, 233), (234, 214, 213, 232), (235, 236, 237, 238), (233, 216, 215, 239), (239, 240, 241, 234), (215, 242, 240, 239), (214, 243, 242, 215), (234, 241, 243, 214), (240, 235, 238, 241), (242, 236, 235, 240), (244, 245, 246, 247), (241, 238, 237, 243), (222, 232, 233, 209), (221, 234, 232, 222), (209, 233, 239, 210), (210, 239, 234, 221), (248, 249, 250, 251), (252, 253, 254, 255), (256, 257, 258, 259), (260, 261, 262, 263), (254, 253, 262, 261), (252, 255, 260, 263), (255, 264, 265, 260), (254, 266, 264, 255), (261, 267, 266, 254), (260, 265, 267, 261), (264, 4, 5, 265), (266, 0, 4, 264), (267, 9, 0, 266), (265, 5, 9, 267), (4, 3, 6, 5), (268, 244, 247, 269), (3, 270, 271, 6), (2, 272, 270, 3), (7, 273, 272, 2), (6, 271, 273, 7), (270, 248, 251, 271), (272, 249, 248, 270), (274, 275, 276, 277), (271, 251, 250, 273), (273, 278, 279, 272), (250, 280, 278, 273), (249, 281, 280, 250), (272, 279, 281, 249), (278, 274, 277, 279), (282, 283, 284, 285), (281, 276, 275, 280), (286, 287, 288, 289), (280, 290, 291, 278), (275, 292, 290, 280), (274, 293, 292, 275), (278, 291, 293, 274), (279, 294, 295, 281), (277, 296, 294, 279), (276, 297, 296, 277), (281, 295, 297, 276), (294, 286, 289, 295), (296, 287, 286, 294), (297, 288, 287, 296), (295, 289, 288, 297), (290, 282, 285, 291), (292, 283, 282, 290), (293, 284, 283, 292), (291, 285, 284, 293), (263, 298, 299, 252), (262, 300, 298, 263), (253, 301, 300, 262), (252, 299, 301, 253), (298, 302, 303, 299), (300, 304, 302, 298), (301, 305, 304, 300), (299, 303, 305, 301), (1, 0, 9, 8), (8, 306, 307, 1), (7, 308, 306, 8), (2, 309, 308, 7), (1, 307, 309, 2), (306, 310, 311, 307), (308, 312, 310, 306), (309, 313, 312, 308), (307, 311, 313, 309), (314, 315, 245, 244), (312, 314, 316, 310), (313, 317, 314, 312), (311, 318, 317, 313), (316, 268, 269, 318), (314, 244, 268, 316), (319, 246, 245, 315), (318, 269, 247, 317), (317, 319, 315, 314), (247, 246, 319, 317), (242, 243, 311, 310), (318, 311, 243, 237), (236, 242, 310, 316), (316, 318, 237, 236), (302, 256, 259, 303), (304, 257, 256, 302), (305, 258, 257, 304), (303, 259, 258, 305), (320, 321, 322, 323), (324, 325, 321, 320), (326, 327, 325, 324), (328, 329, 327, 326), (330, 331, 329, 328), (332, 333, 331, 330), (334, 335, 333, 332), (336, 337, 335, 334), (338, 339, 337, 336), (340, 341, 339, 338), (342, 343, 341, 340), (344, 345, 343, 342), (346, 347, 345, 344), (348, 349, 347, 346), (350, 351, 349, 348), (352, 353, 351, 350), (354, 355, 353, 352), (323, 322, 355, 354), (321, 356, 357, 322), (325, 358, 356, 321), (327, 359, 358, 325), (329, 360, 359, 327), (331, 361, 360, 329), (333, 362, 361, 331), (335, 363, 362, 333), (337, 364, 363, 335), (339, 365, 364, 337), (341, 366, 365, 339), (343, 367, 366, 341), (345, 368, 367, 343), (347, 369, 368, 345), (349, 370, 369, 347), (351, 371, 370, 349), (353, 372, 371, 351), (355, 373, 372, 353), (322, 357, 373, 355), (356, 161, 163, 357), (358, 167, 161, 356), (359, 171, 167, 358), (360, 175, 171, 359), (361, 179, 175, 360), (362, 183, 179, 361), (363, 187, 183, 362), (364, 191, 187, 363), (365, 195, 191, 364), (366, 199, 195, 365), (367, 203, 199, 366), (368, 207, 203, 367), (369, 211, 207, 368), (370, 217, 211, 369), (371, 223, 217, 370), (372, 227, 223, 371), (373, 231, 227, 372), (357, 163, 231, 373), (21, 20, 11, 10), (15, 14, 17, 16), (374, 375, 376, 377), (21, 10, 15, 16), (19, 18, 13, 12), (378, 379, 380, 381), (12, 382, 383, 19), (11, 384, 382, 12), (20, 385, 384, 11), (19, 383, 385, 20), (18, 386, 387, 13), (17, 388, 386, 18), (14, 389, 388, 17), (13, 387, 389, 14), (382, 390, 391, 383), (384, 392, 390, 382), (385, 393, 392, 384), (383, 391, 393, 385), (386, 394, 395, 387), (388, 396, 394, 386), (389, 397, 396, 388), (387, 395, 397, 389), (390, 398, 399, 391), (392, 400, 398, 390), (393, 401, 400, 392), (391, 399, 401, 393), (394, 402, 403, 395), (396, 404, 402, 394), (397, 405, 404, 396), (395, 403, 405, 397), (398, 374, 377, 399), (400, 375, 374, 398), (401, 376, 375, 400), (399, 377, 376, 401), (402, 378, 381, 403), (404, 379, 378, 402), (405, 380, 379, 404), (403, 381, 380, 405)])
_uv = me_trap_base.uv_layers.new(name='UVMap')
_uv.uv.foreach_set('vector', [1.043, 0.1773, 0.8205, 0.1736, 0.7661, 0.1727, 0.7671, 0.1392, 1.044, 0.1438, 2.134, -0.1665, 2.41, -0.1712, 2.411, -0.1377, 2.357, -0.1368, 2.135, -0.1331, 2.518, -0.4395, 2.518, -0.4193, 2.456, -0.4193, 0.3608, -0.4193, 0.3043, -0.4193, 0.3043, -0.4395, 2.518, -0.707, 2.518, -0.6868, 2.462, -0.6868, 0.3665, -0.6868, 0.3043, -0.6868, 0.3043, -0.707, 0.7999, 0.3203, 0.8241, 0.3763, 0.7416, 0.3763, 0.1783, 0.5055, 0.1783, 0.9918, 0.1588, 0.9918, 0.1588, 0.5055, 0.3959, 0.4609, 0.3253, 0.393, 0.4251, 0.393, 0.7416, 0.2971, 0.7999, 0.3203, 0.7416, 0.3763, 0.2254, 0.5055, 0.2254, 0.9918, 0.1783, 0.9918, 0.1783, 0.5055, 0.3253, 0.489, 0.3253, 0.393, 0.3959, 0.4609, 0.6832, 0.3203, 0.7416, 0.2971, 0.7416, 0.3763, 0.2725, 0.5055, 0.2725, 0.9918, 0.2254, 0.9918, 0.2254, 0.5055, 0.2546, 0.4609, 0.3253, 0.393, 0.3253, 0.489, 0.6591, 0.3763, 0.6832, 0.3203, 0.7416, 0.3763, 0.292, 0.5055, 0.292, 0.9918, 0.2725, 0.9918, 0.2725, 0.5055, 0.2254, 0.393, 0.3253, 0.393, 0.2546, 0.4609, 0.6832, 0.4324, 0.6591, 0.3763, 0.7416, 0.3763, 0.02806, 0.5055, 0.02806, 0.9918, 0.008557, 0.9918, 0.008557, 0.5055, 0.2546, 0.3252, 0.3253, 0.393, 0.2254, 0.393, 0.7416, 0.4556, 0.6832, 0.4324, 0.7416, 0.3763, 0.07513, 0.5055, 0.07513, 0.9918, 0.02806, 0.9918, 0.02806, 0.5055, 0.3253, 0.2971, 0.3253, 0.393, 0.2546, 0.3252, 0.7999, 0.4324, 0.7416, 0.4556, 0.7416, 0.3763, 0.1222, 0.5055, 0.1222, 0.9918, 0.07513, 0.9918, 0.07513, 0.5055, 0.3959, 0.3252, 0.3253, 0.393, 0.3253, 0.2971, 0.8241, 0.3763, 0.7999, 0.4324, 0.7416, 0.3763, 0.1417, 0.5055, 0.1417, 0.9918, 0.1222, 0.9918, 0.1222, 0.5055, 0.4251, 0.393, 0.3253, 0.393, 0.3959, 0.3252, 0.1576, 0.2013, 0.1735, 0.2013, 0.1494, 0.2574, 0.1381, 0.2466, 0.1381, 0.2466, 0.1494, 0.2574, 0.09104, 0.2806, 0.09104, 0.2653, 0.09104, 0.2653, 0.09104, 0.2806, 0.03272, 0.2574, 0.04397, 0.2466, 0.04397, 0.2466, 0.03272, 0.2574, 0.008557, 0.2013, 0.02447, 0.2013, 0.02447, 0.2013, 0.008557, 0.2013, 0.03272, 0.1453, 0.04397, 0.1561, 0.04397, 0.1561, 0.03272, 0.1453, 0.09104, 0.1221, 0.09104, 0.1374, 0.09104, 0.1374, 0.09104, 0.1221, 0.1494, 0.1453, 0.1381, 0.1561, 0.1381, 0.1561, 0.1494, 0.1453, 0.1735, 0.2013, 0.1576, 0.2013, 0.6243, 0.1362, 0.6243, 0.008224, 0.6485, 0.008224, 0.6485, 0.1362, 0.6485, 0.1362, 0.6485, 0.008224, 0.7068, 0.008224, 0.7068, 0.1362, 0.7068, 0.1362, 0.7068, 0.008224, 0.7652, 0.008224, 0.7652, 0.1362, 0.7652, 0.1362, 0.7652, 0.008224, 0.7893, 0.008224, 0.7893, 0.1362, 0.8064, 0.1362, 0.8064, 0.008224, 0.8306, 0.008224, 0.8306, 0.1362, 0.8306, 0.1362, 0.8306, 0.008224, 0.8889, 0.008224, 0.8889, 0.1362, 0.8889, 0.1362, 0.8889, 0.008224, 0.9472, 0.008224, 0.9472, 0.1362, 0.9472, 0.1362, 0.9472, 0.008224, 0.9714, 0.008224, 0.9714, 0.1362, 0.1555, 0.3478, 0.179, 0.3252, 0.2083, 0.393, 0.175, 0.393, 0.1084, 0.3291, 0.1084, 0.2971, 0.179, 0.3252, 0.1555, 0.3478, 0.06134, 0.3478, 0.03781, 0.3252, 0.1084, 0.2971, 0.1084, 0.3291, 0.04185, 0.393, 0.008557, 0.393, 0.03781, 0.3252, 0.06134, 0.3478, 0.06134, 0.4383, 0.03781, 0.4609, 0.008557, 0.393, 0.04185, 0.393, 0.1084, 0.457, 0.1084, 0.489, 0.03781, 0.4609, 0.06134, 0.4383, 0.1555, 0.4383, 0.179, 0.4609, 0.1084, 0.489, 0.1084, 0.457, 0.175, 0.393, 0.2083, 0.393, 0.179, 0.4609, 0.1555, 0.4383, 0.821, 0.511, 0.821, 0.6389, 0.7917, 0.6389, 0.7917, 0.511, 0.8916, 0.511, 0.8916, 0.6389, 0.821, 0.6389, 0.821, 0.511, 0.9622, 0.511, 0.9622, 0.6389, 0.8916, 0.6389, 0.8916, 0.511, 0.9914, 0.511, 0.9914, 0.6389, 0.9622, 0.6389, 0.9622, 0.511, 0.821, 0.6554, 0.821, 0.7834, 0.7917, 0.7834, 0.7917, 0.6554, 0.8916, 0.6554, 0.8916, 0.7834, 0.821, 0.7834, 0.821, 0.6554, 0.9622, 0.6554, 0.9622, 0.7834, 0.8916, 0.7834, 0.8916, 0.6554, 0.9914, 0.6554, 0.9914, 0.7834, 0.9622, 0.7834, 0.9622, 0.6554, 0.7504, 0.648, 0.7746, 0.7041, 0.6921, 0.7041, 0.4789, 0.5055, 0.4789, 0.9918, 0.4594, 0.9918, 0.4594, 0.5055, 0.6127, 0.4609, 0.5421, 0.393, 0.642, 0.393, 0.6921, 0.6248, 0.7504, 0.648, 0.6921, 0.7041, 0.5259, 0.5055, 0.5259, 0.9918, 0.4789, 0.9918, 0.4789, 0.5055, 0.5421, 0.489, 0.5421, 0.393, 0.6127, 0.4609, 0.6338, 0.648, 0.6921, 0.6248, 0.6921, 0.7041, 0.573, 0.5055, 0.573, 0.9918, 0.5259, 0.9918, 0.5259, 0.5055, 0.4715, 0.4609, 0.5421, 0.393, 0.5421, 0.489, 0.6096, 0.7041, 0.6338, 0.648, 0.6921, 0.7041, 0.5925, 0.5055, 0.5925, 0.9918, 0.573, 0.9918, 0.573, 0.5055, 0.4422, 0.393, 0.5421, 0.393, 0.4715, 0.4609, 0.6338, 0.7601, 0.6096, 0.7041, 0.6921, 0.7041, 0.3286, 0.5055, 0.3286, 0.9918, 0.3091, 0.9918, 0.3091, 0.5055, 0.4715, 0.3252, 0.5421, 0.393, 0.4422, 0.393, 0.6921, 0.7834, 0.6338, 0.7601, 0.6921, 0.7041, 0.3757, 0.5055, 0.3757, 0.9918, 0.3286, 0.9918, 0.3286, 0.5055, 0.5421, 0.2971, 0.5421, 0.393, 0.4715, 0.3252, 0.7504, 0.7601, 0.6921, 0.7834, 0.6921, 0.7041, 0.4227, 0.5055, 0.4227, 0.9918, 0.3757, 0.9918, 0.3757, 0.5055, 0.6127, 0.3252, 0.5421, 0.393, 0.5421, 0.2971, 0.7746, 0.7041, 0.7504, 0.7601, 0.6921, 0.7041, 0.4422, 0.5055, 0.4422, 0.9918, 0.4227, 0.9918, 0.4227, 0.5055, 0.642, 0.393, 0.5421, 0.393, 0.6127, 0.3252, 0.3397, 0.2013, 0.3556, 0.2013, 0.3315, 0.2574, 0.3202, 0.2466, 0.3202, 0.2466, 0.3315, 0.2574, 0.2731, 0.2806, 0.2731, 0.2653, 0.2731, 0.2653, 0.2731, 0.2806, 0.2148, 0.2574, 0.2261, 0.2466, 0.2261, 0.2466, 0.2148, 0.2574, 0.1906, 0.2013, 0.2066, 0.2013, 0.2066, 0.2013, 0.1906, 0.2013, 0.2148, 0.1453, 0.2261, 0.1561, 0.2261, 0.1561, 0.2148, 0.1453, 0.2731, 0.1221, 0.2731, 0.1374, 0.2731, 0.1374, 0.2731, 0.1221, 0.3315, 0.1453, 0.3202, 0.1561, 0.3202, 0.1561, 0.3315, 0.1453, 0.3556, 0.2013, 0.3397, 0.2013, 0.8265, 0.9918, 0.8265, 0.8638, 0.8506, 0.8638, 0.8506, 0.9918, 0.8506, 0.9918, 0.8506, 0.8638, 0.909, 0.8638, 0.909, 0.9918, 0.909, 0.9918, 0.909, 0.8638, 0.9673, 0.8638, 0.9673, 0.9918, 0.9673, 0.9918, 0.9673, 0.8638, 0.9914, 0.8638, 0.9914, 0.9918, 0.4422, 0.1362, 0.4422, 0.008224, 0.4664, 0.008224, 0.4664, 0.1362, 0.4664, 0.1362, 0.4664, 0.008224, 0.5247, 0.008224, 0.5247, 0.1362, 0.5247, 0.1362, 0.5247, 0.008224, 0.5831, 0.008224, 0.5831, 0.1362, 0.5831, 0.1362, 0.5831, 0.008224, 0.6072, 0.008224, 0.6072, 0.1362, 0.7566, 0.8505, 0.7801, 0.8279, 0.8094, 0.8958, 0.7761, 0.8958, 0.7095, 0.8318, 0.7095, 0.7998, 0.7801, 0.8279, 0.7566, 0.8505, 0.6624, 0.8505, 0.6389, 0.8279, 0.7095, 0.7998, 0.7095, 0.8318, 0.6429, 0.8958, 0.6096, 0.8958, 0.6389, 0.8279, 0.6624, 0.8505, 0.6624, 0.941, 0.6389, 0.9637, 0.6096, 0.8958, 0.6429, 0.8958, 0.7095, 0.9598, 0.7095, 0.9918, 0.6389, 0.9637, 0.6624, 0.941, 0.7566, 0.941, 0.7801, 0.9637, 0.7095, 0.9918, 0.7095, 0.9598, 0.7761, 0.8958, 0.8094, 0.8958, 0.7801, 0.9637, 0.7566, 0.941, 0.6883, 0.1526, 0.6883, 0.2806, 0.6591, 0.2806, 0.6591, 0.1526, 0.759, 0.1526, 0.759, 0.2806, 0.6883, 0.2806, 0.6883, 0.1526, 0.8296, 0.1526, 0.8296, 0.2806, 0.759, 0.2806, 0.759, 0.1526, 0.8588, 0.1526, 0.8588, 0.2806, 0.8296, 0.2806, 0.8296, 0.1526, 0.4715, 0.1526, 0.4715, 0.2806, 0.4422, 0.2806, 0.4422, 0.1526, 0.5421, 0.1526, 0.5421, 0.2806, 0.4715, 0.2806, 0.4715, 0.1526, 0.6127, 0.1526, 0.6127, 0.2806, 0.5421, 0.2806, 0.5421, 0.1526, 0.642, 0.1526, 0.642, 0.2806, 0.6127, 0.2806, 0.6127, 0.1526, 0.9722, 0.3435, 1.002, 0.5144, 0.5038, 0.5144, 3.841, -0.4708, 3.841, -0.4391, 3.671, -0.4391, 3.671, -0.4708, 0.9398, 0.6673, 0.5113, 0.511, 0.9673, 0.511, 0.8856, 0.1932, 0.9722, 0.3435, 0.5038, 0.5144, 3.991, -0.4708, 3.991, -0.4391, 3.841, -0.4391, 3.841, -0.4708, 0.8606, 0.8047, 0.5113, 0.511, 0.9398, 0.6673, 0.753, 0.08165, 0.8856, 0.1932, 0.5038, 0.5144, 3.481, -0.3695, 3.481, -0.3378, 3.352, -0.3378, 3.352, -0.3695, 0.7393, 0.9068, 0.5113, 0.511, 0.8606, 0.8047, 0.5903, 0.0223, 0.753, 0.08165, 0.5038, 0.5144, 3.64, -0.3695, 3.64, -0.3378, 3.481, -0.3378, 3.481, -0.3695, 0.5905, 0.9611, 0.5113, 0.511, 0.7393, 0.9068, 0.4172, 0.0223, 0.5903, 0.0223, 0.5038, 0.5144, 3.809, -0.3695, 3.809, -0.3378, 3.64, -0.3378, 3.64, -0.3695, 0.4321, 0.9611, 0.5113, 0.511, 0.5905, 0.9611, 0.2546, 0.08165, 0.4172, 0.0223, 0.5038, 0.5144, 3.968, -0.3695, 3.968, -0.3378, 3.809, -0.3378, 3.809, -0.3695, 0.2833, 0.9068, 0.5113, 0.511, 0.4321, 0.9611, 0.122, 0.1932, 0.2546, 0.08165, 0.5038, 0.5144, 4.097, -0.3695, 4.097, -0.3378, 3.968, -0.3378, 3.968, -0.3695, 0.162, 0.8047, 0.5113, 0.511, 0.2833, 0.9068, 0.0354, 0.3435, 0.122, 0.1932, 0.5038, 0.5144, -0.528, -0.5178, -0.528, -0.486, -0.6775, -0.486, -0.6775, -0.5178, 0.08287, 0.6673, 0.5113, 0.511, 0.162, 0.8047, 0.005338, 0.5144, 0.0354, 0.3435, 0.5038, 0.5144, -0.3581, -0.5178, -0.3581, -0.486, -0.528, -0.486, -0.528, -0.5178, 0.05538, 0.511, 0.5113, 0.511, 0.08287, 0.6673, 0.0354, 0.6853, 0.005338, 0.5144, 0.5038, 0.5144, -0.1881, -0.5178, -0.1881, -0.486, -0.3581, -0.486, -0.3581, -0.5178, 0.08287, 0.3546, 0.5113, 0.511, 0.05538, 0.511, 0.122, 0.8355, 0.0354, 0.6853, 0.5038, 0.5144, -0.03865, -0.5178, -0.03865, -0.486, -0.1881, -0.486, -0.1881, -0.5178, 0.162, 0.2172, 0.5113, 0.511, 0.08287, 0.3546, 0.2546, 0.9471, 0.122, 0.8355, 0.5038, 0.5144, 4.318, -0.544, 4.318, -0.5122, 4.189, -0.5122, 4.189, -0.544, 0.2833, 0.1151, 0.5113, 0.511, 0.162, 0.2172, 0.4172, 1.006, 0.2546, 0.9471, 0.5038, 0.5144, 4.477, -0.544, 4.477, -0.5122, 4.318, -0.5122, 4.318, -0.544, 0.4321, 0.06086, 0.5113, 0.511, 0.2833, 0.1151, 0.5903, 1.006, 0.4172, 1.006, 0.5038, 0.5144, 0.1797, -0.5178, 0.1797, -0.486, 0.09525, -0.486, 0.09525, -0.5178, 0.5905, 0.06086, 0.5113, 0.511, 0.4321, 0.06086, 0.753, 0.9471, 0.5903, 1.006, 0.5038, 0.5144, 2.811, -0.5408, 2.811, -0.509, 2.652, -0.509, 2.652, -0.5408, 0.7393, 0.1151, 0.5113, 0.511, 0.5905, 0.06086, 0.8856, 0.8355, 0.753, 0.9471, 0.5038, 0.5144, 2.94, -0.5408, 2.94, -0.509, 2.811, -0.509, 2.811, -0.5408, 0.8606, 0.2172, 0.5113, 0.511, 0.7393, 0.1151, 0.9722, 0.6853, 0.8856, 0.8355, 0.5038, 0.5144, 3.501, -0.4708, 3.501, -0.4391, 3.352, -0.4391, 3.352, -0.4708, 0.9398, 0.3546, 0.5113, 0.511, 0.8606, 0.2172, 1.002, 0.5144, 0.9722, 0.6853, 0.5038, 0.5144, 3.671, -0.4708, 3.671, -0.4391, 3.501, -0.4391, 3.501, -0.4708, 0.9673, 0.511, 0.5113, 0.511, 0.9398, 0.3546, 2.603, 2.051, 2.603, 2.193, 2.519, 2.193, 2.519, 2.051, -0.1093, -0.595, -0.2962, -0.595, -0.2962, -0.6268, -0.1093, -0.6268, 4.298, -0.389, 4.298, -0.385, 4.249, -0.385, 4.249, -0.389, -0.007119, -0.6268, 0.1797, -0.6268, 0.1797, -0.595, -0.007119, -0.595, 4.315, -0.4427, 4.298, -0.4349, 4.249, -0.4349, 4.231, -0.4427, 0.1797, -0.595, 0.1797, -0.5873, -0.01253, -0.5873, -0.007119, -0.595, 0.1797, -0.486, 0.1621, -0.4783, 0.1129, -0.4783, 0.09525, -0.486, -0.1093, -0.595, -0.1039, -0.5873, -0.2962, -0.5873, -0.2962, -0.595, 4.298, -0.4349, 4.298, -0.389, 4.249, -0.389, 4.249, -0.4349, 1.57, 1.486, 1.568, 1.536, 1.402, 1.532, 1.378, 1.486, 2.519, 2.343, 2.519, 2.263, 2.588, 2.263, 2.588, 2.343, 3.261, -0.4349, 3.236, -0.389, 3.07, -0.385, 3.068, -0.4349, 4.35, -0.6135, 4.392, -0.6135, 4.477, -0.6135, 4.519, -0.6135, 2.652, -0.509, 2.61, -0.509, 2.61, -0.5408, 2.652, -0.5408, 4.477, -0.544, 4.519, -0.544, 4.519, -0.5122, 4.477, -0.5122, 4.358, -0.4427, 4.315, -0.4427, 4.231, -0.4427, 4.189, -0.4427, 3.88, 2.752, 3.88, 2.785, 3.548, 2.785, 3.548, 2.752, 1.885, 0.1579, 1.884, 0.1914, 1.656, 0.1876, 1.657, 0.1541, -0.3875, -0.6208, -0.3875, -0.5873, -0.6775, -0.5873, -0.6775, -0.6208, 1.521, -0.1563, 1.522, -0.1228, 1.294, -0.119, 1.293, -0.1525, 3.399, 1.719, 3.403, 1.893, 3.173, 1.893, 3.177, 1.719, 2.986, 1.443, 2.982, 1.616, 2.76, 1.616, 2.756, 1.443, 2.982, 1.616, 2.99, 1.861, 2.752, 1.861, 2.76, 1.616, 1.656, 0.1876, 1.334, 0.1822, 1.335, 0.1487, 1.657, 0.1541, 3.177, 1.719, 3.169, 1.475, 3.407, 1.475, 3.399, 1.719, 1.521, -0.1563, 1.842, -0.1617, 1.843, -0.1282, 1.522, -0.1228, 2.99, 1.861, 3.005, 2.083, 2.737, 2.083, 2.752, 1.861, 1.334, 0.1822, 1.043, 0.1773, 1.044, 0.1438, 1.335, 0.1487, 3.169, 1.475, 3.154, 1.253, 3.422, 1.253, 3.407, 1.475, 1.842, -0.1617, 2.134, -0.1665, 2.135, -0.1331, 1.843, -0.1282, 3.005, 2.083, 3.037, 2.293, 2.705, 2.293, 2.737, 2.083, 2.52, 2.386, 2.519, 2.343, 2.588, 2.343, 2.587, 2.386, 3.037, 2.293, 3.037, 2.349, 2.705, 2.349, 2.705, 2.293, 0.7661, 0.1727, 0.6945, 0.1719, 0.6929, 0.1384, 0.7671, 0.1392, 4.106, 0.7988, 4.106, 0.7443, 4.437, 0.7443, 4.437, 0.7988, 2.41, -0.1712, 2.484, -0.172, 2.483, -0.1385, 2.411, -0.1377, 3.037, 2.349, 3.037, 2.375, 2.705, 2.375, 2.705, 2.349, 0.6945, 0.1719, 0.6604, 0.1728, 0.6589, 0.1393, 0.6929, 0.1384, 4.533, 0.3792, 4.533, 0.3471, 4.6, 0.3471, 4.6, 0.373, 2.484, -0.172, 2.518, -0.171, 2.517, -0.1376, 2.483, -0.1385, 4.303, 2.785, 4.303, 2.878, 3.971, 2.878, 3.971, 2.785, 2.517, -0.1376, 2.515, -0.04535, 2.481, -0.04627, 2.483, -0.1385, 3.88, 2.785, 3.88, 2.878, 3.548, 2.878, 3.548, 2.785, 0.6945, 0.1719, 0.6961, 0.2641, 0.662, 0.265, 0.6604, 0.1728, 4.303, 2.878, 4.17, 2.877, 4.104, 2.878, 3.971, 2.878, 3.032, -0.5349, 3.111, -0.5349, 3.111, -0.509, 3.032, -0.509, 3.88, 2.878, 3.747, 2.878, 3.681, 2.878, 3.548, 2.878, 4.639, 0.4761, 4.56, 0.4761, 4.56, 0.4502, 4.639, 0.4502, 2.515, -0.04535, 2.515, 0.02916, 2.481, 0.02824, 2.481, -0.04627, 3.681, 2.878, 3.681, 2.952, 3.548, 2.952, 3.548, 2.878, 0.2568, -0.08961, 0.2485, -0.01488, 0.2145, -0.01397, 0.2146, -0.08848, 4.303, 2.878, 4.303, 2.952, 4.17, 2.952, 4.17, 2.877, 0.6961, 0.2641, 0.696, 0.3386, 0.662, 0.3395, 0.662, 0.265, 4.104, 2.878, 4.104, 2.952, 3.971, 2.952, 3.971, 2.878, 4.567, 0.5465, 4.567, 0.621, 4.533, 0.6201, 4.533, 0.5456, 3.88, 2.878, 3.88, 2.952, 3.747, 2.952, 3.747, 2.878, 0.696, 0.3386, 0.6978, 0.3783, 0.6638, 0.3792, 0.662, 0.3395, 4.104, 2.952, 4.078, 2.992, 3.998, 2.992, 3.971, 2.952, 4.533, 0.4488, 4.56, 0.4502, 4.56, 0.4761, 4.533, 0.4747, 3.88, 2.952, 3.854, 2.992, 3.774, 2.992, 3.747, 2.952, 2.515, 0.02916, 2.513, 0.06887, 2.479, 0.06796, 2.481, 0.02824, 3.681, 2.952, 3.655, 2.992, 3.575, 2.992, 3.548, 2.952, 3.138, -0.5104, 3.111, -0.509, 3.111, -0.5349, 3.138, -0.5363, 4.303, 2.952, 4.277, 2.992, 4.197, 2.992, 4.17, 2.952, 2.756, 1.443, 2.751, 1.287, 2.992, 1.287, 2.986, 1.443, 1.294, -0.119, 1.089, -0.1156, 1.088, -0.1491, 1.293, -0.1525, 3.403, 1.893, 3.409, 2.049, 3.167, 2.049, 3.173, 1.893, 1.885, 0.1579, 2.089, 0.1613, 2.088, 0.1948, 1.884, 0.1914, 2.751, 1.287, 2.739, 1.119, 3.003, 1.119, 2.992, 1.287, 1.089, -0.1156, 0.8687, -0.1119, 0.8677, -0.1454, 1.088, -0.1491, 3.409, 2.049, 3.42, 2.216, 3.156, 2.216, 3.167, 2.049, 2.089, 0.1613, 2.31, 0.165, 2.309, 0.1985, 2.088, 0.1948, 3.447, 1.084, 3.422, 1.253, 3.154, 1.253, 3.128, 1.084, 4.014, 0.7315, 3.952, 0.7548, 3.757, 0.7548, 3.695, 0.7315, 2.411, -0.1377, 2.412, -0.1144, 2.357, -0.1135, 2.357, -0.1368, 2.452, 1.489, 2.387, 1.512, 2.185, 1.512, 2.12, 1.489, 0.8205, 0.1736, 0.8198, 0.1969, 0.7655, 0.196, 0.7661, 0.1727, 3.952, 0.7548, 3.888, 0.7988, 3.821, 0.7988, 3.757, 0.7548, 2.412, -0.1144, 2.413, -0.07032, 2.359, -0.06941, 2.357, -0.1135, 2.387, 1.512, 2.32, 1.556, 2.251, 1.556, 2.185, 1.512, 0.8198, 0.1969, 0.8185, 0.241, 0.7642, 0.24, 0.7655, 0.196, 1.923, 1.506, 2.029, 1.509, 2.025, 1.583, 1.92, 1.58, 1.914, 1.482, 1.923, 1.506, 1.862, 1.542, 1.86, 1.483, 2.32, 1.556, 2.32, 1.581, 2.251, 1.581, 2.251, 1.556, 2.778, -0.4386, 2.776, -0.3795, 2.715, -0.4149, 2.724, -0.4395, 4.306, -0.3795, 4.306, -0.3378, 4.24, -0.3378, 4.24, -0.3795, 1.923, 1.506, 1.92, 1.58, 1.863, 1.583, 1.862, 1.542, 4.598, 0.7443, 4.598, 0.8181, 4.529, 0.8181, 4.529, 0.7443, 2.776, -0.3795, 2.775, -0.3378, 2.718, -0.3411, 2.715, -0.4149, 2.32, 1.581, 2.32, 1.583, 2.251, 1.583, 2.251, 1.581, 2.718, -0.3411, 2.613, -0.3383, 2.61, -0.4121, 2.715, -0.4149, 2.552, 1.489, 2.601, 1.489, 2.609, 1.709, 2.543, 1.709, 2.776, -0.3795, 2.778, -0.4386, 3.068, -0.4349, 3.07, -0.385, 1.568, 1.536, 1.57, 1.486, 1.86, 1.483, 1.862, 1.542, 4.306, -0.3795, 4.24, -0.3795, 4.249, -0.385, 4.298, -0.385, 2.739, 1.119, 2.726, 0.9602, 3.016, 0.9602, 3.003, 1.119, 0.8687, -0.1119, 0.6599, -0.1084, 0.6589, -0.1419, 0.8677, -0.1454, 3.42, 2.216, 3.433, 2.375, 3.143, 2.375, 3.156, 2.216, 2.31, 0.165, 2.518, 0.1685, 2.517, 0.202, 2.309, 0.1985, 0.9747, 0.6785, 0.9573, 0.6721, 0.9858, 0.5101, 1.004, 0.5101, 0.8894, 0.8266, 0.8751, 0.8147, 0.9573, 0.6721, 0.9747, 0.6785, 0.7586, 0.9366, 0.7493, 0.9204, 0.8751, 0.8147, 0.8894, 0.8266, 0.5982, 0.995, 0.595, 0.9767, 0.7493, 0.9204, 0.7586, 0.9366, 0.4275, 0.995, 0.4308, 0.9767, 0.595, 0.9767, 0.5982, 0.995, 0.2671, 0.9366, 0.2764, 0.9204, 0.4308, 0.9767, 0.4275, 0.995, 0.1364, 0.8266, 0.1506, 0.8147, 0.2764, 0.9204, 0.2671, 0.9366, 0.05103, 0.6785, 0.06847, 0.6721, 0.1506, 0.8147, 0.1364, 0.8266, 0.02139, 0.5101, 0.03995, 0.5101, 0.06847, 0.6721, 0.05103, 0.6785, 0.05103, 0.3416, 0.06847, 0.348, 0.03995, 0.5101, 0.02139, 0.5101, 0.1364, 0.1935, 0.1506, 0.2055, 0.06847, 0.348, 0.05103, 0.3416, 0.2671, 0.08358, 0.2764, 0.09969, 0.1506, 0.2055, 0.1364, 0.1935, 0.4275, 0.02509, 0.4308, 0.04341, 0.2764, 0.09969, 0.2671, 0.08358, 0.5982, 0.02509, 0.595, 0.04341, 0.4308, 0.04341, 0.4275, 0.02509, 0.7586, 0.08358, 0.7493, 0.09969, 0.595, 0.04341, 0.5982, 0.02509, 0.8894, 0.1935, 0.8751, 0.2055, 0.7493, 0.09969, 0.7586, 0.08358, 0.9747, 0.3416, 0.9573, 0.348, 0.8751, 0.2055, 0.8894, 0.1935, 1.004, 0.5101, 0.9858, 0.5101, 0.9573, 0.348, 0.9747, 0.3416, 0.9573, 0.6721, 0.9448, 0.6676, 0.9725, 0.5101, 0.9858, 0.5101, 0.8751, 0.8147, 0.865, 0.8061, 0.9448, 0.6676, 0.9573, 0.6721, 0.7493, 0.9204, 0.7427, 0.909, 0.865, 0.8061, 0.8751, 0.8147, 0.595, 0.9767, 0.5927, 0.9637, 0.7427, 0.909, 0.7493, 0.9204, 0.4308, 0.9767, 0.433, 0.9637, 0.5927, 0.9637, 0.595, 0.9767, 0.2764, 0.9204, 0.283, 0.909, 0.433, 0.9637, 0.4308, 0.9767, 0.1506, 0.8147, 0.1607, 0.8061, 0.283, 0.909, 0.2764, 0.9204, 0.06847, 0.6721, 0.08092, 0.6676, 0.1607, 0.8061, 0.1506, 0.8147, 0.03995, 0.5101, 0.05319, 0.5101, 0.08092, 0.6676, 0.06847, 0.6721, 0.06847, 0.348, 0.08092, 0.3525, 0.05319, 0.5101, 0.03995, 0.5101, 0.1506, 0.2055, 0.1607, 0.214, 0.08092, 0.3525, 0.06847, 0.348, 0.2764, 0.09969, 0.283, 0.1112, 0.1607, 0.214, 0.1506, 0.2055, 0.4308, 0.04341, 0.433, 0.05647, 0.283, 0.1112, 0.2764, 0.09969, 0.595, 0.04341, 0.5927, 0.05647, 0.433, 0.05647, 0.4308, 0.04341, 0.7493, 0.09969, 0.7427, 0.1112, 0.5927, 0.05647, 0.595, 0.04341, 0.8751, 0.2055, 0.865, 0.214, 0.7427, 0.1112, 0.7493, 0.09969, 0.9573, 0.348, 0.9448, 0.3525, 0.865, 0.214, 0.8751, 0.2055, 0.9858, 0.5101, 0.9725, 0.5101, 0.9448, 0.3525, 0.9573, 0.348, 2.75, -0.6916, 2.753, -0.7034, 2.909, -0.7034, 2.909, -0.6916, 2.61, -0.6916, 2.616, -0.7034, 2.753, -0.7034, 2.75, -0.6916, 3.974, -0.6103, 3.969, -0.6221, 4.088, -0.6221, 4.095, -0.6103, 3.826, -0.6103, 3.824, -0.6221, 3.969, -0.6221, 3.974, -0.6103, 3.668, -0.6103, 3.67, -0.6221, 3.824, -0.6221, 3.826, -0.6103, 3.519, -0.6103, 3.524, -0.6221, 3.67, -0.6221, 3.668, -0.6103, 3.398, -0.6103, 3.406, -0.6221, 3.524, -0.6221, 3.519, -0.6103, 3.756, -0.6916, 3.753, -0.7034, 3.89, -0.7034, 3.896, -0.6916, 3.597, -0.6916, 3.597, -0.7034, 3.753, -0.7034, 3.756, -0.6916, 3.438, -0.6916, 3.442, -0.7034, 3.597, -0.7034, 3.597, -0.6916, 3.299, -0.6916, 3.305, -0.7034, 3.442, -0.7034, 3.438, -0.6916, 3.186, -0.6103, 3.181, -0.6221, 3.299, -0.6221, 3.307, -0.6103, 3.037, -0.6103, 3.036, -0.6221, 3.181, -0.6221, 3.186, -0.6103, 2.879, -0.6103, 2.881, -0.6221, 3.036, -0.6221, 3.037, -0.6103, 2.731, -0.6103, 2.736, -0.6221, 2.881, -0.6221, 2.879, -0.6103, 2.61, -0.6103, 2.617, -0.6221, 2.736, -0.6221, 2.731, -0.6103, 3.067, -0.6916, 3.064, -0.7034, 3.201, -0.7034, 3.207, -0.6916, 2.909, -0.6916, 2.909, -0.7034, 3.064, -0.7034, 3.067, -0.6916, 4.534, 1.945, 4.534, 1.965, 4.325, 1.965, 4.325, 1.945, 4.534, 2.247, 4.534, 2.267, 4.325, 2.267, 4.325, 2.247, 4.528, 3.359, 4.59, 3.359, 4.59, 3.403, 4.528, 3.403, 3.717, 2.474, 3.717, 2.632, 1.503, 2.632, 1.503, 2.474, 4.705, -0.0758, 2.61, -0.0758, 2.61, -0.2348, 4.705, -0.2348, 4.585, 3.202, 4.528, 3.202, 4.528, 3.158, 4.585, 3.158, 4.534, 1.663, 4.534, 1.816, 4.325, 1.816, 4.325, 1.663, 2.518, -0.4193, 2.518, -0.2662, 2.456, -0.2662, 2.456, -0.4193, 4.534, 1.965, 4.534, 2.118, 4.325, 2.118, 4.325, 1.965, 0.3665, -0.6868, 0.3665, -0.5337, 0.3043, -0.5337, 0.3043, -0.6868, 4.534, 1.382, 4.534, 1.535, 4.325, 1.535, 4.325, 1.382, 2.518, -0.6868, 2.518, -0.5337, 2.462, -0.5337, 2.462, -0.6868, 4.534, 2.267, 4.534, 2.42, 4.325, 2.42, 4.325, 2.267, 0.3608, -0.4193, 0.3608, -0.2662, 0.3043, -0.2662, 0.3043, -0.4193, 4.534, 1.816, 4.516, 1.841, 4.343, 1.841, 4.325, 1.816, 2.518, -0.2662, 2.518, -0.2415, 2.456, -0.2415, 2.456, -0.2662, 4.534, 2.118, 4.516, 2.143, 4.343, 2.143, 4.325, 2.118, 0.3665, -0.5337, 0.3665, -0.509, 0.3043, -0.509, 0.3043, -0.5337, 4.534, 1.535, 4.516, 1.559, 4.343, 1.559, 4.325, 1.535, 2.518, -0.5337, 2.518, -0.509, 2.462, -0.509, 2.462, -0.5337, 4.534, 2.42, 4.516, 2.445, 4.343, 2.445, 4.325, 2.42, 0.3608, -0.2662, 0.3608, -0.2415, 0.3043, -0.2415, 0.3043, -0.2662, 4.516, 1.841, 4.477, 1.867, 4.382, 1.867, 4.343, 1.841, 4.59, 3.315, 4.59, 3.345, 4.528, 3.345, 4.528, 3.315, 4.516, 2.143, 4.477, 2.169, 4.382, 2.169, 4.343, 2.143, 4.528, 3.447, 4.528, 3.417, 4.59, 3.417, 4.59, 3.447, 4.516, 1.559, 4.477, 1.586, 4.382, 1.586, 4.343, 1.559, 4.528, 3.246, 4.528, 3.216, 4.585, 3.216, 4.585, 3.246, 4.516, 2.445, 4.477, 2.471, 4.382, 2.471, 4.343, 2.445, 4.585, 3.114, 4.585, 3.144, 4.528, 3.144, 4.528, 3.114, 4.477, 1.867, 4.458, 1.875, 4.4, 1.875, 4.382, 1.867, 4.59, 3.345, 4.59, 3.359, 4.528, 3.359, 4.528, 3.345, 4.477, 2.169, 4.458, 2.177, 4.4, 2.177, 4.382, 2.169, 4.528, 3.417, 4.528, 3.403, 4.59, 3.403, 4.59, 3.417, 4.477, 1.586, 4.458, 1.594, 4.4, 1.594, 4.382, 1.586, 4.528, 3.216, 4.528, 3.202, 4.585, 3.202, 4.585, 3.216, 4.477, 2.471, 4.458, 2.479, 4.4, 2.479, 4.382, 2.471, 4.585, 3.144, 4.585, 3.158, 4.528, 3.158, 4.528, 3.144])
me_trap_base.materials.append(mat_0)
me_trap_base.use_remesh_preserve_volume = False
me_trap_base.use_remesh_preserve_attributes = False
me_trap_base.use_mirror_vertex_groups = False
me_trap_base.update()
me_trap_second_half = bpy.data.meshes.new('Trap Second_half')
me_trap_second_half.from_pydata([(0.1809, 1.217, 4.075), (0.2019, 1.146, 4.076), (0.2521, 0.9759, 4.078), (0.6531, 0.1224, 4.088), (0.6531, 1.505, 4.072), (0.0, 2.331, 4.062), (-0.6531, 0.1224, 4.088), (-0.2521, 0.9759, 4.078), (-0.1809, 1.217, 4.075), (-0.6531, 1.505, 4.072), (0.2521, 0.9759, 3.901), (0.2019, 1.146, 3.899), (0.1809, 1.217, 3.898), (-0.1809, 1.217, 3.898), (-0.2521, 0.9759, 3.901), (-3.761, 0.07854, 0.4173), (-3.648, 1.795, 1.034), (-3.761, 0.8616, 0.408), (-3.534, 0.09376, 1.692), (-3.534, 1.077, 1.68), (3.432, 1.076, 1.644), (3.542, 1.595, 1.018), (3.437, 1.169, 1.005), (3.33, 1.076, 1.607), (3.652, 0.8616, 0.408), (3.544, 0.8616, 0.408), (3.648, 1.795, 1.034), (3.761, 0.8616, 0.408), (3.534, 1.077, 1.68), (0.6154, 0.1198, 3.876), (0.0, 1.703, 3.857), (0.6154, 1.503, 3.86), (-0.6154, 0.1198, 3.876), (-0.6154, 1.503, 3.86), (-3.652, 0.8616, 0.408), (-3.542, 1.595, 1.018), (-3.437, 1.169, 1.005), (-3.544, 0.8616, 0.408), (-3.432, 1.076, 1.644), (-3.33, 1.076, 1.607), (3.33, 0.09288, 1.619), (3.022, 1.382, 2.131), (2.715, 0.1055, 2.675), (2.715, 1.289, 2.661), (-3.115, 1.808, 2.179), (-3.022, 1.382, 2.131), (-2.798, 1.289, 2.73), (-2.715, 1.289, 2.661), (-3.208, 2.009, 2.23), (-2.881, 1.29, 2.799), (-3.33, 0.09288, 1.619), (-3.544, 0.07854, 0.4173), (-1.826, 1.499, 3.536), (-2.312, 2.02, 3.125), (-2.381, 2.221, 3.204), (-1.88, 1.5, 3.629), (-2.243, 1.593, 3.049), (-1.772, 1.498, 3.442), (-2.881, 0.1071, 2.813), (-1.23, 2.127, 3.743), (-1.194, 1.7, 3.649), (-0.6342, 1.504, 3.966), (-1.267, 2.328, 3.84), (1.267, 2.328, 3.84), (1.88, 0.1171, 3.645), (1.88, 1.5, 3.629), (0.6342, 1.504, 3.966), (0.0, 2.13, 3.958), (-2.715, 0.1055, 2.675), (1.23, 2.127, 3.743), (1.194, 1.7, 3.649), (1.826, 1.499, 3.536), (1.772, 1.498, 3.442), (1.772, 0.1149, 3.459), (2.798, 1.289, 2.73), (2.312, 2.02, 3.125), (2.381, 2.221, 3.204), (2.881, 1.29, 2.799), (2.243, 1.593, 3.049), (-1.88, 0.1171, 3.645), (3.115, 1.808, 2.179), (3.208, 2.009, 2.23), (3.534, 0.09376, 1.692), (3.761, 0.07854, 0.4173), (-1.772, 0.1149, 3.459), (2.881, 0.1071, 2.813), (3.544, 0.07854, 0.4173), (-3.544, 0.6539, -0.5896), (-3.544, 0.2624, -0.585), (-3.761, 0.2624, -0.585), (-3.761, 0.6539, -0.5896), (3.544, 0.2624, -0.585), (3.544, 0.6539, -0.5896), (3.761, 0.6539, -0.5896), (3.761, 0.2624, -0.585), (-3.544, 0.8521, -0.392), (-3.761, 0.8521, -0.392), (-3.544, 0.06899, -0.3826), (-3.761, 0.06899, -0.3826), (3.544, 0.06899, -0.3826), (3.761, 0.06899, -0.3826), (3.544, 0.8521, -0.392), (3.761, 0.8521, -0.392)], [], [(0, 1, 2, 3, 4, 5), (6, 7, 8, 5, 9), (10, 11, 12, 13, 14), (15, 16, 17), (18, 19, 16), (15, 18, 16), (20, 21, 22, 23), (21, 24, 25, 22), (26, 27, 24, 21), (28, 26, 21, 20), (29, 30, 31), (32, 33, 30), (29, 32, 30), (34, 35, 36, 37), (35, 38, 39, 36), (16, 19, 38, 35), (17, 16, 35, 34), (40, 41, 23), (42, 43, 41), (40, 42, 41), (38, 44, 45, 39), (44, 46, 47, 45), (48, 49, 46, 44), (19, 48, 44, 38), (50, 36, 39), (51, 37, 36), (50, 51, 36), (52, 53, 54, 55), (53, 46, 49, 54), (56, 47, 46, 53), (57, 56, 53, 52), (18, 48, 19), (58, 49, 48), (18, 58, 48), (52, 59, 60, 57), (59, 61, 33, 60), (62, 9, 61, 59), (55, 62, 59, 52), (3, 63, 4), (64, 65, 63), (3, 64, 63), (66, 67, 5, 4), (67, 61, 9, 5), (30, 33, 61, 67), (31, 30, 67, 66), (68, 45, 47), (50, 39, 45), (68, 50, 45), (66, 69, 70, 31), (69, 71, 72, 70), (63, 65, 71, 69), (4, 63, 69, 66), (73, 70, 72), (29, 31, 70), (73, 29, 70), (74, 75, 76, 77), (75, 71, 65, 76), (78, 72, 71, 75), (43, 78, 75, 74), (58, 54, 49), (79, 55, 54), (58, 79, 54), (74, 80, 41, 43), (80, 20, 23, 41), (81, 28, 20, 80), (77, 81, 80, 74), (82, 26, 28), (83, 27, 26), (82, 83, 26), (18, 15, 51, 50), (84, 56, 57), (68, 47, 56), (84, 68, 56), (58, 18, 50, 68), (64, 76, 65), (85, 77, 76), (64, 85, 76), (79, 58, 68, 84), (79, 62, 55), (6, 9, 62), (79, 6, 62), (84, 32, 6, 79), (42, 78, 43), (73, 72, 78), (42, 73, 78), (3, 6, 32, 29), (86, 22, 25), (40, 23, 22), (86, 40, 22), (64, 3, 29, 73), (32, 60, 33), (84, 57, 60), (32, 84, 60), (73, 42, 85, 64), (0, 5, 8), (42, 40, 82, 85), (85, 81, 77), (82, 28, 81), (85, 82, 81), (40, 86, 83, 82), (87, 88, 89, 90), (91, 92, 93, 94), (95, 34, 37), (96, 17, 34), (95, 96, 34), (51, 97, 95, 37), (15, 98, 97, 51), (17, 96, 98, 15), (86, 99, 100, 83), (25, 101, 99, 86), (102, 24, 27), (101, 25, 24), (102, 101, 24), (83, 100, 102, 27), (95, 87, 90, 96), (97, 88, 87, 95), (98, 89, 88, 97), (96, 90, 89, 98), (99, 91, 94, 100), (101, 92, 91, 99), (102, 93, 92, 101), (100, 94, 93, 102), (7, 6, 3, 2), (2, 10, 14, 7), (1, 11, 10, 2), (0, 12, 11, 1), (8, 13, 12, 0), (7, 14, 13, 8)])
_uv = me_trap_second_half.uv_layers.new(name='UVMap')
_uv.uv.foreach_set('vector', [0.5373, 0.6288, 0.5424, 0.6449, 0.5546, 0.6835, 0.5875, 0.7875, 0.5875, 0.601, 0.4933, 0.4897, 0.3991, 0.7875, 0.4319, 0.6835, 0.4493, 0.6288, 0.4933, 0.4897, 0.3991, 0.601, 0.5546, 0.6835, 0.5424, 0.6449, 0.5373, 0.6288, 0.4493, 0.6288, 0.4319, 0.6835, -0.267, 0.773, -0.178, 0.5416, -0.2683, 0.6674, -0.08306, 0.771, -0.08476, 0.6384, -0.178, 0.5416, -0.267, 0.773, -0.08306, 0.771, -0.178, 0.5416, -0.1608, 0.4682, -0.2726, 0.3616, -0.275, 0.4492, -0.1674, 0.4683, -0.3819, 0.5117, -0.2694, 0.3606, -0.2693, 0.3207, -0.3817, 0.5093, -0.3821, 0.5146, -0.2719, 0.4516, -0.2694, 0.3606, -0.3819, 0.5117, -0.1542, 0.4681, -0.2698, 0.3205, -0.2726, 0.3616, -0.1608, 0.4682, 0.4174, 0.01938, 0.5116, 0.2227, 0.4174, 0.197, 0.6059, 0.01938, 0.6059, 0.197, 0.5116, 0.2227, 0.4174, 0.01938, 0.6059, 0.01938, 0.5116, 0.2227, 1.41, 0.5147, 1.301, 0.3639, 1.303, 0.4515, 1.41, 0.5147, 1.301, 0.3639, 1.189, 0.4705, 1.196, 0.4706, 1.303, 0.4515, 1.298, 0.3228, 1.183, 0.4704, 1.189, 0.4705, 1.301, 0.3639, 1.41, 0.5147, 1.298, 0.3228, 1.301, 0.3639, 1.41, 0.5147, -0.06872, 0.02206, 0.009835, 0.1876, -0.07052, 0.1483, 0.09309, 0.02368, 0.09092, 0.1756, 0.009835, 0.1876, -0.06872, 0.02206, 0.09309, 0.02368, 0.009835, 0.1876, 1.189, 0.4705, 1.093, 0.3199, 1.102, 0.4076, 1.196, 0.4706, 0.93, 0.29, 1.001, 0.4257, 1.001, 0.4281, 0.9303, 0.2821, 0.9135, 0.3687, 1.001, 0.4233, 1.001, 0.4257, 0.93, 0.29, 1.183, 0.4704, 1.084, 0.2787, 1.093, 0.3199, 1.189, 0.4705, 1.092, 0.02249, 1.186, 0.1606, 1.093, 0.1487, 1.276, 0.02065, 1.277, 0.1212, 1.186, 0.1606, 1.092, 0.02249, 1.276, 0.02065, 1.186, 0.1606, 0.9983, 0.4299, 1.102, 0.4065, 1.083, 0.2817, 1.008, 0.4297, 1.092, 0.3214, 1.001, 0.4257, 1.001, 0.4233, 1.105, 0.4097, 1.084, 0.2811, 1.001, 0.4281, 1.001, 0.4257, 1.092, 0.3214, 0.8303, 0.3903, 0.9146, 0.3707, 0.9269, 0.2829, 0.84, 0.39, -0.08306, 0.771, -0.005494, 0.5127, -0.08476, 0.6384, 0.08524, 0.7164, 0.0832, 0.5569, 0.001093, 0.46, -0.08306, 0.771, 0.07865, 0.7691, -0.005494, 0.5127, 0.8429, 0.3941, 0.7363, 0.2649, 0.7298, 0.3527, 0.8332, 0.3944, 0.5157, 0.2673, 0.6259, 0.395, 0.6263, 0.3945, 0.5174, 0.2213, 0.5173, 0.3537, 0.6255, 0.3956, 0.6259, 0.395, 0.5157, 0.2673, 0.8526, 0.3939, 0.7428, 0.2236, 0.7363, 0.2649, 0.8429, 0.3941, 0.5875, 0.7875, 0.676, 0.49, 0.5875, 0.601, 0.7645, 0.7882, 0.7645, 0.6017, 0.676, 0.49, 0.5875, 0.7875, 0.7645, 0.7882, 0.676, 0.49, 0.4027, 0.3931, 0.5162, 0.2644, 0.5162, 0.223, 0.3994, 0.3928, 0.7358, 0.266, 0.6259, 0.395, 0.6255, 0.3956, 0.7293, 0.3556, 0.7472, 0.2206, 0.6263, 0.3945, 0.6259, 0.395, 0.7358, 0.266, 0.4061, 0.3933, 0.5162, 0.3522, 0.5162, 0.2644, 0.4027, 0.3931, 0.9298, 0.02411, 1.013, 0.1881, 0.932, 0.176, 1.092, 0.02249, 1.093, 0.1487, 1.013, 0.1881, 0.9298, 0.02411, 1.092, 0.02249, 1.013, 0.1881, 0.3985, 0.3894, 0.2919, 0.2613, 0.2984, 0.349, 0.4019, 0.3897, 0.09874, 0.2858, 0.1949, 0.3944, 0.1956, 0.3923, 0.08592, 0.2371, 0.1116, 0.3717, 0.1942, 0.3916, 0.1949, 0.3944, 0.09874, 0.2858, 0.3952, 0.3891, 0.2854, 0.2199, 0.2919, 0.2613, 0.3985, 0.3894, 0.2366, 0.02103, 0.3252, 0.2246, 0.2366, 0.1986, 0.4138, 0.02167, 0.4138, 0.1993, 0.3252, 0.2246, 0.2366, 0.02103, 0.4138, 0.02167, 0.3252, 0.2246, 0.01144, 0.4336, 0.09836, 0.2833, 0.08606, 0.242, -0.003444, 0.4334, 0.2902, 0.2612, 0.1949, 0.3944, 0.1942, 0.3916, 0.3004, 0.3457, 0.28, 0.2187, 0.1956, 0.3923, 0.1949, 0.3944, 0.2902, 0.2612, 0.02632, 0.4337, 0.1107, 0.3711, 0.09836, 0.2833, 0.01144, 0.4336, 0.07769, 0.7895, 0.1498, 0.5046, 0.07769, 0.63, 0.222, 0.7882, 0.222, 0.6017, 0.1498, 0.5046, 0.07769, 0.7895, 0.222, 0.7882, 0.1498, 0.5046, 0.03722, 0.4274, -0.06129, 0.3206, -0.06986, 0.4083, 0.02485, 0.4276, -0.06122, 0.3198, -0.1634, 0.4686, -0.1642, 0.4721, -0.06662, 0.4023, -0.05288, 0.2785, -0.164, 0.4702, -0.1634, 0.4686, -0.06122, 0.3198, 0.0496, 0.4272, -0.05224, 0.2794, -0.06129, 0.3206, 0.03722, 0.4274, 1.074, 0.7927, 1.169, 0.5633, 1.075, 0.6602, 1.258, 0.7948, 1.259, 0.6892, 1.169, 0.5633, 1.074, 0.7927, 1.258, 0.7948, 1.169, 0.5633, -0.058, 0.3565, -0.09282, 0.1566, -0.05947, 0.1566, -0.02666, 0.3449, 0.7805, 0.02129, 0.8528, 0.2111, 0.7805, 0.1989, 0.925, 0.02009, 0.925, 0.172, 0.8528, 0.2111, 0.7805, 0.02129, 0.925, 0.02009, 0.8528, 0.2111, 0.04227, 0.5322, -0.058, 0.3565, -0.02666, 0.3449, 0.06781, 0.5105, 0.7645, 0.7882, 0.8367, 0.5046, 0.7645, 0.6017, 0.9088, 0.7895, 0.9088, 0.63, 0.8367, 0.5046, 0.7645, 0.7882, 0.9088, 0.7895, 0.8367, 0.5046, 0.1959, 0.6627, 0.04227, 0.5322, 0.06781, 0.5105, 0.2126, 0.6334, 0.222, 0.7882, 0.3105, 0.49, 0.222, 0.6017, 0.3991, 0.7875, 0.3991, 0.601, 0.3105, 0.49, 0.222, 0.7882, 0.3991, 0.7875, 0.3105, 0.49, 0.2126, 0.6334, 0.3901, 0.6988, 0.3843, 0.7321, 0.1959, 0.6627, 0.09219, 0.01983, 0.1644, 0.2109, 0.09219, 0.1717, 0.2366, 0.02103, 0.2366, 0.1986, 0.1644, 0.2109, 0.09219, 0.01983, 0.2366, 0.02103, 0.1644, 0.2109, 0.5848, 0.7321, 0.3843, 0.7321, 0.3901, 0.6988, 0.5791, 0.6988, -0.2558, 0.02209, -0.1658, 0.1621, -0.2573, 0.1226, -0.07183, 0.02393, -0.07363, 0.1502, -0.1658, 0.1621, -0.2558, 0.02209, -0.07183, 0.02393, -0.1658, 0.1621, 0.7733, 0.6627, 0.5848, 0.7321, 0.5791, 0.6988, 0.7566, 0.6334, 0.6059, 0.01938, 0.6945, 0.2223, 0.6059, 0.197, 0.783, 0.01874, 0.783, 0.1963, 0.6945, 0.2223, 0.6059, 0.01938, 0.783, 0.01874, 0.6945, 0.2223, 0.7566, 0.6334, 0.9013, 0.5105, 0.9269, 0.5322, 0.7733, 0.6627, 0.5345, 0.6307, 0.4947, 0.4895, 0.4548, 0.6307, 0.9013, 0.5105, 0.9958, 0.3449, 1.027, 0.3565, 0.9269, 0.5322, 0.9209, 0.7909, 1.005, 0.5345, 0.923, 0.6314, 1.074, 0.7927, 1.075, 0.6602, 0.9962, 0.5345, 0.9209, 0.7909, 1.083, 0.7927, 1.005, 0.5345, 0.9958, 0.3449, 1.029, 0.1566, 1.062, 0.1566, 1.027, 0.3565, -0.05947, -0.001222, -0.05947, -0.000489, -0.09282, -0.000489, -0.09282, -0.001222, 1.029, -0.000489, 1.029, -0.001222, 1.062, -0.001222, 1.062, -0.000489, 0.9911, 0.9485, 0.9291, 0.7782, 0.9911, 0.7782, 0.867, 0.9485, 0.867, 0.7782, 0.9291, 0.7782, 0.9911, 0.9485, 0.867, 0.9485, 0.9291, 0.7782, 1.276, 0.02065, 1.398, 0.01942, 1.4, 0.12, 1.277, 0.1212, -0.09282, 0.1566, -0.09282, 0.03123, -0.05947, 0.03123, -0.05947, 0.1566, -0.2683, 0.6674, -0.3837, 0.6687, -0.3823, 0.7743, -0.267, 0.773, 1.029, 0.1566, 1.029, 0.03123, 1.062, 0.03123, 1.062, 0.1566, -0.2573, 0.1226, -0.3798, 0.1214, -0.3784, 0.02086, -0.2558, 0.02209, 0.999, 0.9551, 0.9318, 0.7872, 0.999, 0.7872, 0.8645, 0.9551, 0.8645, 0.7872, 0.9318, 0.7872, 0.999, 0.9551, 0.8645, 0.9551, 0.9318, 0.7872, 1.258, 0.7948, 1.373, 0.796, 1.374, 0.6905, 1.259, 0.6892, 0.9911, 0.9485, 0.9911, 0.9905, 0.867, 0.9905, 0.867, 0.9485, 1.398, 0.01942, 1.429, 0.04426, 1.43, 0.09454, 1.4, 0.12, -0.09282, 0.03123, -0.09282, -0.000489, -0.05947, -0.000489, -0.05947, 0.03123, -0.3837, 0.6687, -0.4122, 0.6954, -0.4115, 0.7482, -0.3823, 0.7743, 1.029, 0.03123, 1.029, -0.000489, 1.062, -0.000489, 1.062, 0.03123, -0.3798, 0.1214, -0.4101, 0.09597, -0.4094, 0.04569, -0.3784, 0.02086, 0.999, 0.9551, 0.999, 0.9966, 0.8645, 0.9966, 0.8645, 0.9551, 1.373, 0.796, 1.402, 0.77, 1.403, 0.7172, 1.374, 0.6905, 0.4319, 0.6835, 0.3991, 0.7875, 0.5875, 0.7875, 0.5546, 0.6835, 0.0, 0.0, 1.0, 0.0, 1.0, 1.0, 0.0, 1.0, 0.0, 0.0, 1.0, 0.0, 1.0, 1.0, 0.0, 1.0, 0.0, 0.0, 1.0, 0.0, 1.0, 1.0, 0.0, 1.0, 0.0, 0.0, 1.0, 0.0, 1.0, 1.0, 0.0, 1.0, 0.0, 0.0, 1.0, 0.0, 1.0, 1.0, 0.0, 1.0])
me_trap_second_half.materials.append(mat_0)
me_trap_second_half.use_remesh_preserve_volume = False
me_trap_second_half.use_remesh_preserve_attributes = False
me_trap_second_half.use_mirror_vertex_groups = False
me_trap_second_half.update()

# ---- objects
ob_trap_half = bpy.data.objects.new('Trap Half', me_trap_half)
ob_trap_base = bpy.data.objects.new('Trap Base', me_trap_base)
ob_trap_second_half = bpy.data.objects.new('Trap Second_half', me_trap_second_half)
ob_lamp = bpy.data.objects.new('Lamp', light_lamp)
ob_camera = bpy.data.objects.new('Camera', cam_camera)

# ---- transforms, parenting, visibility, modifiers, constraints
ob_trap_half.location = (0.0, 0.0, 0.0)
ob_trap_half.rotation_euler = (1.571, -0.0, 0.0)
ob_trap_half.lineart.crease_threshold = 0.0
ob_trap_base.location = (0.0, 0.0, 0.0)
ob_trap_base.rotation_euler = (1.571, -0.0, 0.0)
ob_trap_base.lineart.crease_threshold = 0.0
ob_trap_second_half.location = (0.0, 0.0, 0.0)
ob_trap_second_half.rotation_euler = (1.571, -0.0, 0.0)
ob_trap_second_half.lineart.crease_threshold = 0.0
ob_lamp.location = (4.076, 1.005, 5.904)
ob_lamp.rotation_euler = (0.6503, 0.05522, 1.866)
ob_lamp.lock_rotations_4d = False
ob_lamp.empty_display_type = 'ARROWS'
ob_lamp.color = (0.0, 0.0, 0.0, 0.0)
ob_lamp.lineart.crease_threshold = 0.0
ob_camera.location = (7.481, -6.508, 5.344)
ob_camera.rotation_euler = (1.109, 0.01082, 0.8149)
ob_camera.lock_rotations_4d = False
ob_camera.empty_display_type = 'ARROWS'
ob_camera.color = (0.0, 0.0, 0.0, 0.0)
ob_camera.display_type = 'WIRE'
ob_camera.lineart.crease_threshold = 0.0

# ---- collection membership
col_collection_1.objects.link(ob_trap_half)
col_collection_1.objects.link(ob_trap_base)
col_collection_1.objects.link(ob_trap_second_half)
col_collection_1.objects.link(ob_lamp)
col_collection_1.objects.link(ob_camera)

# ---- scene / render settings (as saved in the file)
scene.camera = ob_camera
scene.frame_start = 1; scene.frame_end = 250; scene.frame_set(1)
scene.render.engine = 'BLENDER_EEVEE_NEXT'
scene.render.resolution_percentage = 50
scene.render.dither_intensity = 0.0
scene.cycles.use_denoising = False
scene.cycles.samples = 128
scene.cycles.sampling_pattern = 'TABULATED_SOBOL'
scene.cycles.light_sampling_threshold = 0.0
scene.cycles.use_adaptive_sampling = False
scene.cycles.use_light_tree = False
scene.cycles.blur_glossy = 0.0
scene.cycles.sample_clamp_indirect = 0.0
scene.view_settings.view_transform = 'Standard'
bpy.context.view_layer.update()
